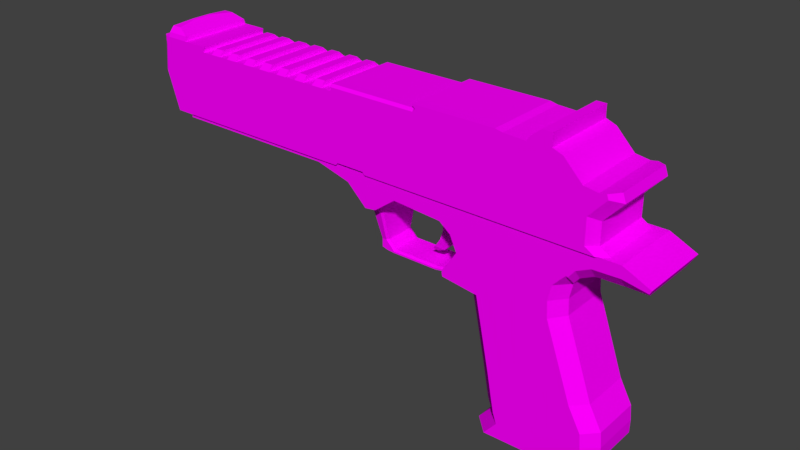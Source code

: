 # Source: DESERT_EAGLE.blend  (saved by Blender 2.79.0; exported with 4.5.12 LTS)
import bpy
from mathutils import Matrix  # noqa: F401  (used for matrix-valued properties, if any)

bpy.ops.wm.read_factory_settings(use_empty=True)
scene = bpy.context.scene
scene.name = 'Scene'

# ---- collections
col_collection_1 = bpy.data.collections.new('Collection 1'); scene.collection.children.link(col_collection_1)

# ---- images (referenced by path relative to the original .blend; pixels are not part of the script)
import os
ASSET_DIR = os.environ.get("B2B_ASSET_DIR", "")  # directory of the original .blend (textures are referenced by path, not embedded)
HERE = os.path.dirname(os.path.abspath(__file__))  # packed textures are extracted next to this script under _unpacked/

def load_image(name, relpath, width, height, colorspace="sRGB"):
    """Load a texture the original file referenced (path relative to the .blend, or extracted next to this script)."""
    p = next((c for c in (os.path.join(HERE, relpath), os.path.join(ASSET_DIR, relpath)) if relpath and os.path.exists(c)), "")
    if p:
        img = bpy.data.images.load(p, check_existing=True)
        img.name = name
    else:  # same state as the original file: an image datablock whose file is absent (Cycles renders it pink)
        img = bpy.data.images.new(name, width, height)
        img.source = "FILE"
        img.filepath = "//" + (relpath or name)
    img.colorspace_settings.name = colorspace
    return img
img_desertcolor_png = load_image('desertcolor.png', 'desertcolor.png', 1024, 1024, 'sRGB')

# ---- materials (node trees are filled in below, after node groups)
mat_material_001 = bpy.data.materials.new('Material.001')
mat_material_001.alpha_threshold = 0.0
mat_material_001.roughness = 0.5

# ---- material node trees
mat_material_001.use_nodes = True; mat_material_001.node_tree.nodes.clear()
_N = mat_material_001.node_tree.nodes; _L = mat_material_001.node_tree.links
n0 = _N.new('ShaderNodeOutputMaterial'); n0.name = 'Material Output'; n0.location = (300, 300)
n1 = _N.new('ShaderNodeBsdfDiffuse'); n1.name = 'Diffuse BSDF'; n1.location = (10, 300)
n2 = _N.new('ShaderNodeTexImage'); n2.name = 'Image Texture'; n2.location = (-180, 300)
n2.width = 140
n2.image = img_desertcolor_png
_L.new(n1.outputs[0], n0.inputs[0])
_L.new(n2.outputs[0], n1.inputs[0])
n0.is_active_output = True

# ---- world
world_world = bpy.data.worlds.new('World'); scene.world = world_world
world_world.color = (0.05088, 0.05088, 0.05088)
world_world.use_sun_shadow = False
world_world.sun_shadow_jitter_overblur = 0.0
world_world.cycles.sampling_method = 'MANUAL'

# ---- meshes
me_cube_001 = bpy.data.meshes.new('Cube.001')
me_cube_001.from_pydata([(-1.787, -1.0, 2.103), (-1.787, 1.0, 2.103), (-2.189, -1.0, 1.467), (-2.189, 1.0, 1.467), (-1.695, 1.0, 1.513), (-1.695, -1.0, 1.513), (-2.169, 1.0, 1.352), (-2.169, -1.0, 1.352), (-1.832, -1.0, 3.255), (-1.832, 1.0, 3.255), (1.054, -1.0, 3.255), (1.054, 1.0, 3.255), (1.302, -1.0, 3.255), (1.302, 1.0, 3.255), (1.681, -1.0, 3.255), (1.681, 1.0, 3.255), (2.355, -1.0, 3.255), (2.355, 1.0, 3.255), (3.06, -1.0, 2.926), (3.06, 1.0, 2.926), (1.071, -1.0, 2.844), (-1.975, -1.0, 2.509), (-1.975, 1.0, 2.509), (1.071, 1.0, 2.844), (1.302, -1.0, 2.941), (1.302, 1.0, 2.941), (1.673, -1.0, 3.005), (1.673, 1.0, 3.005), (2.355, -1.0, 3.014), (2.355, 1.0, 3.014), (3.009, -1.0, 2.831), (3.009, 1.0, 2.831), (-5.089, -1.0, 3.255), (-5.089, 1.0, 3.255), (-5.06, -1.0, 2.9), (-5.06, 1.0, 2.9), (-6.004, -1.0, 3.255), (-6.004, 1.0, 3.255), (-6.013, -1.0, 3.158), (-6.013, 1.0, 3.158), (-10.64, -1.0, 3.255), (-10.64, 1.0, 3.255), (-10.65, -1.0, 3.151), (-10.65, 1.0, 3.151), (-3.895, -1.0, 3.255), (-4.201, -1.0, 2.414), (-4.201, 1.0, 2.414), (-3.895, 1.0, 3.255), (-2.283, -1.0, 2.753), (-2.27, 1.0, 3.255), (-2.27, -1.0, 3.255), (-2.283, 1.0, 2.753), (-3.638, -1.0, 3.255), (-3.619, 1.0, 2.845), (-3.619, -1.0, 2.845), (-3.638, 1.0, 3.255), (-4.492, -1.0, 3.255), (-4.513, 1.0, 2.374), (-4.513, -1.0, 2.374), (-4.492, 1.0, 3.255), (-4.509, -0.6911, 2.194), (-4.548, -0.9452, 2.436), (-4.509, 0.6911, 2.194), (-4.548, 0.9452, 2.436), (-4.439, -0.4635, 1.374), (-4.439, 0.4635, 1.374), (-4.439, -0.4635, 1.143), (-4.439, 0.4635, 1.143), (-4.269, -0.4635, 1.096), (-4.269, 0.4635, 1.096), (-4.068, -0.4635, 1.081), (-4.068, 0.4635, 1.081), (-2.793, -0.4635, 1.081), (-2.793, 0.4635, 1.081), (-2.087, -0.4635, 1.459), (-2.087, 0.4635, 1.459), (-2.582, 0.4635, 1.114), (-2.582, -0.4635, 1.114), (-2.393, -0.4635, 1.218), (-2.393, 0.4635, 1.218), (-11.6, 0.4423, 4.653), (-11.6, 0.4338, 4.729), (-11.6, 0.4087, 4.803), (-11.6, 0.3678, 4.87), (-11.6, 0.3128, 4.93), (-11.6, 0.2457, 4.978), (-11.6, 0.1693, 5.014), (-11.6, 0.0863, 5.037), (-11.6, -2.849e-07, 5.044), (-11.6, -0.0863, 5.037), (-11.6, -0.1693, 5.014), (-11.6, -0.2457, 4.978), (-11.6, -0.3128, 4.93), (-11.6, -0.3678, 4.87), (-11.6, -0.4087, 4.803), (-11.6, -0.4338, 4.729), (-11.6, -0.4423, 4.653), (-11.6, -0.4338, 4.577), (-11.6, -0.4087, 4.503), (-11.6, -0.3678, 4.436), (-11.6, -0.3128, 4.376), (-11.6, -0.2457, 4.328), (-11.6, -0.1693, 4.292), (-11.6, -0.0863, 4.269), (-11.6, 1.088e-07, 4.262), (-11.6, 0.0863, 4.269), (-11.6, 0.1693, 4.292), (-11.6, 0.2457, 4.328), (-11.6, 0.3128, 4.376), (-11.6, 0.3678, 4.436), (-11.6, 0.4087, 4.503), (-11.6, 0.4338, 4.577), (-1.031, 0.4423, 4.653), (-1.031, 0.4338, 4.729), (-1.031, 0.4087, 4.803), (-1.031, 0.3678, 4.87), (-1.031, 0.3128, 4.93), (-1.031, 0.2457, 4.978), (-1.031, 0.1693, 5.014), (-1.031, 0.0863, 5.037), (-1.031, -2.849e-07, 5.044), (-1.031, -0.0863, 5.037), (-1.031, -0.1693, 5.014), (-1.031, -0.2457, 4.978), (-1.031, -0.3128, 4.93), (-1.031, -0.3678, 4.87), (-1.031, -0.4087, 4.803), (-1.031, -0.4338, 4.729), (-1.031, -0.4423, 4.653), (-1.031, -0.4338, 4.577), (-1.031, -0.4087, 4.503), (-1.031, -0.3678, 4.436), (-1.031, -0.3128, 4.376), (-1.031, -0.2457, 4.328), (-1.031, -0.1693, 4.292), (-1.031, -0.0863, 4.269), (-1.031, 1.088e-07, 4.262), (-1.031, 0.0863, 4.269), (-1.031, 0.1693, 4.292), (-1.031, 0.2457, 4.328), (-1.031, 0.3128, 4.376), (-1.031, 0.3678, 4.436), (-1.031, 0.4087, 4.503), (-1.031, 0.4338, 4.577), (-11.6, 0.3385, 4.653), (-11.6, 0.332, 4.711), (-11.6, 0.3127, 4.767), (-11.6, 0.2814, 4.819), (-11.6, 0.2393, 4.865), (-11.6, 0.1881, 4.902), (-11.6, 0.1295, 4.929), (-11.6, 0.06603, 4.946), (-11.6, -2.713e-07, 4.952), (-11.6, -0.06604, 4.946), (-11.6, -0.1295, 4.929), (-11.6, -0.1881, 4.902), (-11.6, -0.2393, 4.865), (-11.6, -0.2814, 4.819), (-11.6, -0.3127, 4.767), (-11.6, -0.332, 4.711), (-11.6, -0.3385, 4.653), (-11.6, -0.332, 4.595), (-11.6, -0.3127, 4.538), (-11.6, -0.2814, 4.487), (-11.6, -0.2393, 4.441), (-11.6, -0.1881, 4.404), (-11.6, -0.1295, 4.376), (-11.6, -0.06604, 4.359), (-11.6, 3e-08, 4.354), (-11.6, 0.06604, 4.359), (-11.6, 0.1295, 4.376), (-11.6, 0.1881, 4.404), (-11.6, 0.2393, 4.441), (-11.6, 0.2814, 4.487), (-11.6, 0.3127, 4.538), (-11.6, 0.332, 4.595), (-1.475, 0.3385, 4.653), (-1.475, 0.332, 4.711), (-1.475, 0.3127, 4.767), (-1.475, 0.2814, 4.819), (-1.475, 0.2393, 4.865), (-1.475, 0.1881, 4.902), (-1.475, 0.1295, 4.929), (-1.475, 0.06603, 4.946), (-1.475, -2.713e-07, 4.952), (-1.475, -0.06604, 4.946), (-1.475, -0.1295, 4.929), (-1.475, -0.1881, 4.902), (-1.475, -0.2393, 4.865), (-1.475, -0.2814, 4.819), (-1.475, -0.3127, 4.767), (-1.475, -0.332, 4.711), (-1.475, -0.3385, 4.653), (-1.475, -0.332, 4.595), (-1.475, -0.3127, 4.538), (-1.475, -0.2814, 4.487), (-1.475, -0.2393, 4.441), (-1.475, -0.1881, 4.404), (-1.475, -0.1295, 4.376), (-1.475, -0.06604, 4.359), (-1.475, 3e-08, 4.354), (-1.475, 0.06604, 4.359), (-1.475, 0.1295, 4.376), (-1.475, 0.1881, 4.404), (-1.475, 0.2393, 4.441), (-1.475, 0.2814, 4.487), (-1.475, 0.3127, 4.538), (-1.475, 0.332, 4.595), (1.407, -1.0, -0.629), (1.759, -0.6715, -0.6108), (1.039, -0.6715, 1.409), (0.7021, -1.0, 1.347), (1.759, 0.6715, -0.6108), (1.407, 1.0, -0.629), (0.7021, 1.0, 1.347), (1.039, 0.6715, 1.409), (1.771, -1.0, -2.0), (2.119, -0.6715, -1.992), (1.771, 1.0, -2.0), (2.119, 0.6715, -1.992), (1.744, -1.0, -1.25), (2.092, -0.6715, -1.224), (2.092, 0.6715, -1.224), (1.744, 1.0, -1.25), (1.746, -0.6715, -2.411), (1.399, -1.0, -2.418), (1.399, 1.0, -2.418), (1.746, 0.6715, -2.411), (2.127, -0.6715, -1.633), (1.778, -1.0, -1.65), (2.127, 0.6715, -1.633), (1.778, 1.0, -1.65), (0.7662, -1.0, 2.21), (1.099, -0.6715, 2.224), (1.084, -1.0, 2.552), (1.099, 0.6715, 2.224), (0.7662, 1.0, 2.21), (1.084, 1.0, 2.552), (0.6754, 1.0, 1.788), (1.014, 0.6715, 1.828), (1.014, -0.6715, 1.828), (0.6754, -1.0, 1.788), (1.302, -1.0, 2.749), (1.302, -0.7897, 2.482), (1.302, 0.7897, 2.482), (1.302, 1.0, 2.749), (1.66, -0.7897, 2.653), (1.67, -1.0, 2.925), (1.67, 1.0, 2.925), (1.66, 0.7897, 2.653), (2.355, -0.7897, 2.676), (2.355, -1.0, 2.947), (2.355, 1.0, 2.947), (2.355, 0.7897, 2.676), (3.009, -1.0, 2.831), (2.926, -0.7897, 2.676), (2.926, 0.7897, 2.676), (3.009, 1.0, 2.831), (1.172, -0.7897, 2.317), (1.134, -1.0, 2.536), (1.134, 1.0, 2.536), (1.172, 0.7897, 2.317), (-1.253, -0.5335, -0.7665), (-0.7823, -1.0, -0.7421), (-1.19, -1.0, 1.223), (-1.603, -0.5335, 0.9222), (-0.7823, 1.0, -0.7421), (-1.253, 0.5335, -0.7665), (-1.603, 0.5335, 0.9222), (-1.19, 1.0, 1.223), (-0.9647, -0.5335, -2.062), (-0.4892, -1.0, -2.051), (-0.9647, 0.5335, -2.062), (-0.4892, 1.0, -2.051), (-1.124, -0.5335, -1.463), (-0.6551, -1.0, -1.428), (-0.6551, 1.0, -1.428), (-1.124, 0.5335, -1.463), (-0.8306, -1.0, -2.46), (-1.305, -0.5335, -2.47), (-1.305, 0.5335, -2.47), (-0.8306, 1.0, -2.46), (-0.5872, -1.0, -1.769), (-1.058, -0.5335, -1.793), (-0.5872, 1.0, -1.769), (-1.058, 0.5335, -1.793), (-2.15, -0.5335, 1.236), (-2.169, -1.0, 1.352), (-2.169, 1.0, 1.352), (-2.15, 0.5335, 1.236), (-4.304, -0.6911, 2.194), (-4.256, -0.6351, 2.194), (-4.249, -0.9452, 2.436), (-4.201, -0.8892, 2.436), (-4.256, 0.6351, 2.194), (-4.304, 0.6911, 2.194), (-4.201, 0.8892, 2.436), (-4.249, 0.9452, 2.436), (-4.317, -0.4635, 1.374), (-4.269, -0.4076, 1.374), (-4.269, 0.4076, 1.374), (-4.317, 0.4635, 1.374), (-4.068, -0.4635, 1.119), (-4.068, -0.4076, 1.168), (-4.068, 0.4076, 1.168), (-4.068, 0.4635, 1.119), (-2.793, -0.4635, 1.119), (-2.793, -0.4076, 1.168), (-2.793, 0.4076, 1.168), (-2.793, 0.4635, 1.119), (-2.087, -0.4076, 1.546), (-2.087, -0.4635, 1.497), (-2.087, 0.4635, 1.497), (-2.087, 0.4076, 1.546), (-2.582, 0.4076, 1.201), (-2.582, 0.4635, 1.151), (-2.582, -0.4635, 1.151), (-2.582, -0.4076, 1.201), (-2.393, 0.4635, 1.255), (-2.393, 0.4076, 1.305), (-2.393, -0.4076, 1.305), (-2.393, -0.4635, 1.255), (-2.755, -0.2267, 2.484), (-3.1, -0.2267, 2.899), (-2.755, 0.2267, 2.484), (-3.1, 0.2267, 2.899), (-2.383, -0.2267, 2.478), (-2.15, -0.2267, 2.881), (-2.383, 0.2267, 2.478), (-2.15, 0.2267, 2.881), (-2.768, -0.2267, 2.026), (-2.768, 0.2267, 2.026), (-2.397, -0.2267, 2.026), (-2.397, 0.2267, 2.026), (-2.842, -0.2267, 1.779), (-2.842, 0.2267, 1.779), (-2.471, -0.2267, 1.779), (-2.471, 0.2267, 1.779), (-3.029, -0.1867, 1.514), (-3.029, 0.1867, 1.514), (-2.723, -0.1867, 1.514), (-2.723, 0.1867, 1.514), (-3.141, -0.1035, 1.388), (-3.141, 0.1035, 1.388), (-2.972, -0.1035, 1.388), (-2.972, 0.1035, 1.388), (-2.882, -0.2267, 2.689), (-2.882, 0.2267, 2.689), (-2.372, 0.2267, 2.707), (-2.372, -0.2267, 2.707), (-3.095, -0.2267, 3.138), (-3.095, 0.2267, 3.138), (-2.146, -0.2267, 3.12), (-2.146, 0.2267, 3.12), (-1.031, 0.4423, 4.653), (-1.031, 0.4338, 4.729), (-1.031, 0.4087, 4.803), (-1.031, 0.3678, 4.87), (-1.031, 0.3128, 4.93), (-1.031, 0.2457, 4.978), (-1.031, 0.1693, 5.014), (-1.031, 0.0863, 5.037), (-1.031, -2.849e-07, 5.044), (-1.031, -0.0863, 5.037), (-1.031, -0.1693, 5.014), (-1.031, -0.2457, 4.978), (-1.031, -0.3128, 4.93), (-1.031, -0.3678, 4.87), (-1.031, -0.4087, 4.803), (-1.031, -0.4338, 4.729), (-1.031, -0.4423, 4.653), (-1.031, -0.4338, 4.577), (-1.031, -0.4087, 4.503), (-1.031, -0.3678, 4.436), (-1.031, -0.3128, 4.376), (-1.031, -0.2457, 4.328), (-1.031, -0.1693, 4.292), (-1.031, -0.0863, 4.269), (-1.031, 1.088e-07, 4.262), (-1.031, 0.0863, 4.269), (-1.031, 0.1693, 4.292), (-1.031, 0.2457, 4.328), (-1.031, 0.3128, 4.376), (-1.031, 0.3678, 4.436), (-1.031, 0.4087, 4.503), (-1.031, 0.4338, 4.577), (-3.046, -1.048, 3.255), (-3.046, -1.048, 5.399), (-3.046, 1.048, 3.255), (-3.046, 1.048, 5.399), (-0.8328, -1.048, 3.255), (-0.8328, -1.048, 5.399), (-0.8328, 1.048, 3.255), (-0.8328, 1.048, 5.399), (-0.6209, -1.048, 3.255), (-0.6334, -1.048, 5.356), (-0.6209, 1.048, 3.255), (-0.6334, 1.048, 5.356), (-0.02279, -1.048, 3.255), (-0.04971, -1.048, 5.328), (-0.02279, 1.048, 3.255), (-0.04971, 1.048, 5.328), (0.6081, -1.048, 3.255), (0.5778, -1.048, 5.349), (0.6081, 1.048, 3.255), (0.5778, 1.048, 5.349), (0.02766, -1.048, 5.452), (0.02766, 1.048, 5.452), (0.571, -1.048, 5.473), (0.571, 1.048, 5.473), (0.3079, -1.048, 5.681), (0.3079, 1.048, 5.681), (0.5747, -1.048, 5.681), (0.5747, 1.048, 5.681), (0.8464, -1.048, 3.255), (0.8464, -1.048, 5.247), (0.8464, 1.048, 3.255), (0.8464, 1.048, 5.247), (1.339, -1.048, 3.255), (1.339, -1.048, 4.742), (1.339, 1.048, 3.255), (1.339, 1.048, 4.742), (1.717, -1.048, 4.685), (1.717, 1.048, 4.685), (-3.046, -1.048, 4.327), (-3.046, 1.048, 4.327), (-0.8328, 1.048, 4.327), (-0.8328, -1.048, 4.327), (-0.6272, 1.048, 4.305), (-0.6272, -1.048, 4.305), (-0.03625, 1.048, 4.291), (-0.03625, -1.048, 4.291), (0.5929, 1.048, 4.302), (0.5929, -1.048, 4.302), (0.8464, 1.048, 4.251), (0.8464, -1.048, 4.251), (1.339, 1.048, 3.999), (1.339, -1.048, 3.999), (-3.046, 1.048, 3.499), (-0.8328, 1.048, 3.499), (-0.8328, -1.048, 3.499), (-0.6224, 1.048, 3.494), (-0.6224, -1.048, 3.494), (-0.02586, 1.048, 3.491), (-0.02586, -1.048, 3.491), (0.6046, 1.048, 3.494), (0.6046, -1.048, 3.494), (0.8464, 1.048, 3.482), (0.8464, -1.048, 3.482), (1.339, 1.048, 3.424), (1.339, -1.048, 3.424), (-3.046, -1.048, 3.499), (-0.8328, 1.048, 5.286), (-0.8328, -1.048, 5.286), (-0.6328, 1.048, 5.245), (-0.6328, -1.048, 5.245), (-0.04829, 1.048, 5.218), (-0.04829, -1.048, 5.218), (0.5794, 1.048, 5.238), (0.5794, -1.048, 5.238), (0.8464, 1.048, 5.142), (0.8464, -1.048, 5.142), (1.339, 1.048, 4.664), (1.339, -1.048, 4.664), (1.72, 1.048, 4.612), (1.72, -1.048, 4.612), (-5.499, -1.048, 3.255), (-5.499, 1.048, 3.255), (-5.499, -1.048, 4.327), (-5.499, 1.048, 4.327), (-5.499, 1.048, 3.499), (-5.499, -1.048, 3.499), (-4.487, -1.048, 4.327), (-4.487, 1.048, 3.255), (-4.487, 1.048, 3.499), (-4.487, -1.048, 3.499), (-4.487, -1.048, 3.255), (-4.487, 1.048, 4.327), (-4.548, 1.048, 3.327), (-4.548, -1.048, 3.499), (-4.548, -1.048, 4.327), (-4.548, 1.048, 3.499), (-4.548, -1.048, 3.327), (-4.548, 1.048, 4.327), (-5.402, 1.048, 3.255), (-5.402, -1.048, 3.499), (-5.402, -1.048, 4.327), (-5.402, 1.048, 3.499), (-5.402, -1.048, 3.255), (-5.402, 1.048, 4.327), (-5.337, -1.048, 4.327), (-5.337, 1.048, 3.499), (-5.337, -1.048, 3.327), (-5.337, 1.048, 4.327), (-5.337, 1.048, 3.327), (-5.337, -1.048, 3.499), (-3.046, 1.048, 5.114), (-0.8328, 1.048, 5.114), (-0.8328, -1.048, 5.114), (-0.6317, 1.048, 5.076), (-0.6317, -1.048, 5.076), (-0.04613, 1.048, 5.052), (-0.04613, -1.048, 5.052), (0.5818, 1.048, 5.07), (0.5818, -1.048, 5.07), (0.8464, 1.048, 4.982), (0.8464, -1.048, 4.982), (1.339, 1.048, 4.544), (1.339, -1.048, 4.544), (1.724, 1.048, 4.502), (1.724, -1.048, 4.502), (-3.046, -1.048, 5.114), (-5.499, 1.048, 5.114), (-5.499, -1.048, 5.114), (-4.487, 1.048, 5.114), (-4.487, -1.048, 5.114), (-4.548, 1.048, 5.114), (-4.548, -1.048, 5.114), (-5.402, 1.048, 5.114), (-5.402, -1.048, 5.114), (-5.337, -1.048, 5.114), (-5.337, 1.048, 5.114), (-5.815, -1.048, 3.255), (-5.815, -1.048, 3.499), (-5.815, -1.048, 4.327), (-5.815, -1.048, 5.114), (-5.815, 1.048, 3.255), (-5.815, 1.048, 5.114), (-5.815, 1.048, 3.499), (-5.815, 1.048, 4.327), (-6.104, -1.048, 3.499), (-6.104, -1.048, 4.327), (-6.104, -1.048, 5.114), (-6.104, 1.048, 5.114), (-6.104, 1.048, 3.499), (-6.104, -1.048, 3.255), (-6.104, 1.048, 3.255), (-6.104, 1.048, 4.327), (-6.671, -1.048, 3.499), (-6.671, -1.048, 4.327), (-6.671, -1.048, 5.114), (-6.671, 1.048, 5.114), (-6.671, 1.048, 3.499), (-6.671, -1.048, 3.255), (-6.671, 1.048, 3.255), (-6.671, 1.048, 4.327), (-6.388, -1.048, 3.255), (-6.388, 1.048, 3.255), (-6.388, 1.048, 4.327), (-6.388, -1.048, 3.499), (-6.388, -1.048, 4.327), (-6.388, -1.048, 5.114), (-6.388, 1.048, 5.114), (-6.388, 1.048, 3.499), (-6.983, -1.048, 3.499), (-6.983, -1.048, 4.327), (-6.983, -1.048, 5.114), (-6.983, 1.048, 5.114), (-6.983, 1.048, 3.499), (-6.983, -1.048, 3.255), (-6.983, 1.048, 3.255), (-6.983, 1.048, 4.327), (-7.283, -1.048, 3.499), (-7.283, -1.048, 4.327), (-7.283, -1.048, 5.114), (-7.283, 1.048, 5.114), (-7.283, 1.048, 3.499), (-7.283, -1.048, 3.255), (-7.283, 1.048, 3.255), (-7.283, 1.048, 4.327), (-7.557, -1.048, 3.499), (-7.557, -1.048, 4.327), (-7.557, -1.048, 5.114), (-7.557, 1.048, 5.114), (-7.557, 1.048, 3.499), (-7.557, -1.048, 3.255), (-7.557, 1.048, 3.255), (-7.557, 1.048, 4.327), (-7.875, -1.048, 3.499), (-7.875, -1.048, 4.327), (-7.875, -1.048, 5.114), (-7.875, 1.048, 5.114), (-7.875, 1.048, 3.499), (-7.875, -1.048, 3.255), (-7.875, 1.048, 3.255), (-7.875, 1.048, 4.327), (-8.143, -1.048, 3.499), (-8.143, -1.048, 4.327), (-8.143, -1.048, 5.114), (-8.143, 1.048, 5.114), (-8.143, 1.048, 3.499), (-8.143, -1.048, 3.255), (-8.143, 1.048, 3.255), (-8.143, 1.048, 4.327), (-8.442, -1.048, 3.499), (-8.442, -1.048, 4.327), (-8.442, -1.048, 5.114), (-8.442, 1.048, 5.114), (-8.442, 1.048, 3.499), (-8.442, -1.048, 3.255), (-8.442, 1.048, 3.255), (-8.442, 1.048, 4.327), (-8.746, -1.048, 3.499), (-8.746, -1.048, 4.327), (-8.746, -1.048, 5.114), (-8.746, 1.048, 5.114), (-8.746, 1.048, 3.499), (-8.746, -1.048, 3.255), (-8.746, 1.048, 3.255), (-8.746, 1.048, 4.327), (-9.044, -1.048, 3.499), (-9.044, -1.048, 4.327), (-9.044, -1.048, 5.114), (-9.044, 1.048, 5.114), (-9.044, 1.048, 3.499), (-9.044, -1.048, 3.255), (-9.044, 1.048, 3.255), (-9.044, 1.048, 4.327), (-9.311, -1.048, 3.499), (-9.311, -1.048, 4.327), (-9.311, -1.048, 5.114), (-9.311, 1.048, 5.114), (-9.311, 1.048, 3.499), (-9.311, -1.048, 3.255), (-9.311, 1.048, 3.255), (-9.311, 1.048, 4.327), (-9.616, -1.048, 3.499), (-9.616, -1.048, 4.327), (-9.616, -1.048, 5.114), (-9.616, 1.048, 5.114), (-9.616, 1.048, 3.499), (-9.616, -1.048, 3.255), (-9.616, 1.048, 3.255), (-9.616, 1.048, 4.327), (-9.882, -1.048, 3.499), (-9.882, -1.048, 4.327), (-9.915, -1.048, 5.108), (-9.915, 1.048, 5.108), (-9.882, 1.048, 3.499), (-9.882, -1.048, 3.255), (-9.882, 1.048, 3.255), (-9.882, 1.048, 4.327), (-5.825, -0.8909, 5.252), (-5.825, 0.8889, 5.252), (-6.085, -0.8909, 5.252), (-6.085, 0.8889, 5.252), (-6.655, -0.8909, 5.258), (-6.655, 0.8909, 5.258), (-6.404, -0.8909, 5.258), (-6.404, 0.8909, 5.258), (-7.005, -0.8943, 5.254), (-7.005, 0.8943, 5.254), (-7.261, -0.8943, 5.254), (-7.261, 0.8943, 5.254), (-7.569, -0.8927, 5.258), (-7.569, 0.8905, 5.258), (-7.863, -0.8927, 5.258), (-7.863, 0.8905, 5.258), (-8.158, -0.8883, 5.244), (-8.158, 0.8904, 5.244), (-8.427, -0.8883, 5.244), (-8.427, 0.8904, 5.244), (-8.773, -0.8884, 5.247), (-8.773, 0.8884, 5.247), (-9.017, -0.8884, 5.247), (-9.017, 0.8884, 5.247), (-9.331, -0.8941, 5.244), (-9.331, 0.8941, 5.244), (-9.596, -0.8941, 5.244), (-9.596, 0.8941, 5.244), (-9.903, -1.048, 5.255), (-9.903, 1.048, 5.255), (-9.922, 1.048, 5.174), (-9.922, -1.048, 5.174), (-10.51, -1.048, 3.499), (-10.62, -1.048, 4.312), (-10.6, -1.048, 5.082), (-10.6, 1.048, 5.082), (-10.51, 1.048, 3.499), (-10.47, -1.048, 3.255), (-10.47, 1.048, 3.255), (-10.62, 1.048, 4.312), (-10.6, -1.048, 5.258), (-10.6, 1.048, 5.258), (-10.61, -1.048, 5.161), (-10.61, 1.048, 5.161), (-11.09, -1.048, 3.499), (-11.31, -1.048, 4.298), (-11.24, -1.048, 5.057), (-11.24, 1.048, 5.057), (-11.09, 1.048, 3.499), (-11.24, -1.048, 5.26), (-11.24, 1.048, 5.26), (-11.26, -1.048, 5.148), (-11.02, -1.048, 3.255), (-11.02, 1.048, 3.255), (-11.31, 1.048, 4.298), (-11.26, 1.048, 5.148), (-10.61, -1.016, 5.382), (-10.61, 1.016, 5.382), (-11.23, -1.016, 5.385), (-11.23, 1.016, 5.385), (-10.94, -0.9006, 5.537), (-10.94, 0.9006, 5.537), (-11.21, -0.9006, 5.537), (-11.21, 0.9006, 5.537), (-11.06, -0.2748, 5.598), (-11.06, 0.2748, 5.598), (-11.14, -0.2748, 5.598), (-11.14, 0.2748, 5.598), (-3.046, -0.9941, 5.286), (-3.046, -1.048, 5.211), (-2.97, -1.048, 5.286), (-3.046, -1.048, 5.362), (-3.046, 1.048, 5.211), (-3.046, 0.9941, 5.286), (-3.046, 1.048, 5.362), (-2.97, 1.048, 5.286), (-5.499, -1.048, 5.211), (-5.499, -0.9941, 5.286), (-5.499, 0.9941, 5.286), (-5.499, 1.048, 5.211), (-4.487, -0.9941, 5.286), (-4.487, -1.048, 5.211), (-4.487, 1.048, 5.211), (-4.487, 0.9941, 5.286), (-4.548, -0.9941, 5.286), (-4.548, -1.048, 5.211), (-4.548, 1.048, 5.211), (-4.548, 0.9941, 5.286), (-5.402, -1.048, 5.211), (-5.402, -0.9941, 5.286), (-5.402, 0.9941, 5.286), (-5.402, 1.048, 5.211), (-5.337, 1.048, 5.211), (-5.337, 0.9941, 5.286), (-5.337, -1.048, 5.211), (-5.337, -0.9941, 5.286), (2.006, -0.8657, 3.255), (1.75, -1.048, 3.255), (1.75, 1.048, 3.255), (2.006, 0.8657, 3.255), (1.743, 0.8657, 3.999), (1.487, 1.048, 4.097), (1.487, -1.048, 4.097), (1.743, -0.8657, 3.999), (1.892, -1.048, 4.717), (2.147, -0.8657, 4.764), (2.147, 0.8657, 4.764), (1.892, 1.048, 4.717), (1.937, 1.048, 4.593), (2.23, 0.8657, 4.536), (1.937, -1.048, 4.593), (2.23, -0.8657, 4.536), (1.487, 1.048, 3.424), (1.743, 0.8657, 3.424), (1.743, -0.8657, 3.424), (1.487, -1.048, 3.424), (2.156, 0.8657, 4.74), (1.91, 1.048, 4.668), (1.91, -1.048, 4.668), (2.156, -0.8657, 4.74), (1.936, 1.048, 4.598), (2.169, 0.8657, 4.703), (2.169, -0.8657, 4.703), (1.936, -1.048, 4.598), (-11.09, -1.048, 3.255), (-11.25, -0.9369, 3.255), (-11.25, 0.9369, 3.255), (-11.09, 1.048, 3.255), (-11.43, -1.048, 4.296), (-11.59, -0.9369, 4.292), (-11.43, 1.048, 4.296), (-11.59, 0.9369, 4.292), (-11.33, 0.9369, 3.499), (-11.17, 1.048, 3.499), (-11.33, -0.9369, 3.499), (-11.17, -1.048, 3.499), (-11.51, 0.9369, 5.047), (-11.35, 1.048, 5.053), (-11.35, -1.048, 5.053), (-11.51, -0.9369, 5.047), (-11.35, 1.048, 5.26), (-11.51, 0.9369, 5.261), (-11.51, -0.9369, 5.261), (-11.35, -1.048, 5.26), (-11.36, 1.048, 5.146), (-11.52, 0.9369, 5.143), (-11.36, -1.048, 5.146), (-11.52, -0.9369, 5.143), (-11.59, 0.0863, 4.269), (-11.51, 0.1693, 5.014), (-11.52, 0.2457, 4.978), (-11.52, -0.2457, 4.978), (-11.53, 0.3678, 4.87), (-11.55, -0.4423, 4.653), (-11.54, -0.4338, 4.729), (-11.58, 0.3678, 4.436), (-11.54, 0.4087, 4.803), (-11.59, 0.2457, 4.328), (-11.54, 0.4338, 4.729), (-11.55, 0.4423, 4.653), (-11.58, 0.3128, 4.376), (-11.51, -0.1693, 5.014), (-11.59, -0.0863, 4.269), (-11.51, -2.849e-07, 5.044), (-11.59, -0.2457, 4.328), (-11.51, -0.0863, 5.037), (-11.53, -0.3678, 4.87), (-11.59, -0.1693, 4.292), (-11.52, 0.3128, 4.93), (-11.58, -0.3678, 4.436), (-11.54, -0.4087, 4.803), (-11.57, -0.4087, 4.503), (-11.56, -0.4338, 4.577), (-11.56, 0.4338, 4.577), (-11.58, 1.088e-07, 4.262), (-11.59, 0.1693, 4.292), (-11.52, -0.3128, 4.93), (-11.57, 0.4087, 4.503), (-11.59, -0.1712, 4.292), (-11.51, 0.0863, 5.037), (-11.59, 0.1712, 4.292), (-11.58, -0.3128, 4.376)], [], [(208, 263, 275, 220), (270, 272, 280, 279), (268, 265, 286, 289), (208, 211, 264, 263), (229, 282, 271, 216), (246, 249, 253, 250), (230, 228, 217, 219), (284, 231, 218, 273), (276, 223, 231, 284), (216, 271, 278, 225), (262, 265, 268, 267), (266, 213, 223, 276), (210, 215, 239, 240), (212, 215, 210, 209), (245, 25, 27, 248), (283, 285, 272, 270), (273, 218, 226, 281), (274, 277, 285, 283), (220, 275, 282, 229), (288, 289, 286, 287, 7, 6), (222, 221, 228, 230), (280, 281, 226, 227, 224, 225, 278, 279), (21, 20, 10, 8), (258, 233, 235, 261, 244, 243), (5, 0, 2, 7), (240, 239, 235, 233), (6, 7, 2, 3), (214, 269, 4, 238), (264, 5, 7, 287), (0, 1, 3, 2), (1, 4, 6, 3), (4, 269, 288, 6), (264, 211, 241, 5), (266, 269, 214, 213), (219, 217, 224, 227), (11, 9, 8, 10), (23, 22, 9, 11), (0, 232, 234, 20, 21), (58, 56, 32, 34), (20, 234, 259, 242, 24), (11, 10, 12, 13), (5, 241, 232, 0), (23, 11, 13, 25), (27, 15, 17, 29), (24, 242, 247, 26), (25, 13, 15, 27), (13, 12, 14, 15), (252, 29, 31, 257), (15, 14, 16, 17), (248, 27, 29, 252), (26, 247, 251, 28), (30, 31, 19, 18), (28, 251, 254, 30), (29, 17, 19, 31), (17, 16, 18, 19), (254, 255, 256, 257, 31, 30), (232, 233, 258, 259, 234), (14, 26, 28, 16), (16, 28, 30, 18), (260, 237, 23, 25, 245), (250, 253, 256, 255), (12, 24, 26, 14), (1, 0, 21, 22), (10, 20, 24, 12), (238, 4, 1, 236), (237, 236, 1, 22, 23), (35, 34, 38, 39), (59, 57, 35, 33), (56, 59, 33, 32), (57, 58, 34, 35), (38, 36, 40, 42), (33, 35, 39, 37), (34, 32, 36, 38), (32, 33, 37, 36), (43, 42, 40, 41), (36, 37, 41, 40), (39, 38, 42, 43), (37, 39, 43, 41), (53, 54, 45, 46), (52, 55, 47, 44), (55, 53, 46, 47), (54, 52, 44, 45), (21, 8, 50, 48), (9, 22, 51, 49), (8, 9, 49, 50), (22, 21, 48, 51), (48, 50, 52, 54), (49, 51, 53, 55), (50, 49, 55, 52), (51, 48, 54, 53), (46, 45, 58, 57), (44, 47, 59, 56), (47, 46, 57, 59), (45, 44, 56, 58), (60, 61, 63, 62), (300, 299, 303, 304), (290, 292, 61, 60), (290, 60, 64, 298), (60, 62, 65, 64), (62, 295, 301, 65), (69, 301, 305, 71), (294, 296, 293, 291), (296, 297, 63, 61, 292, 293), (62, 63, 297, 295), (67, 69, 68, 66), (304, 303, 307, 308), (64, 65, 67, 66), (298, 68, 70, 302), (71, 305, 309, 73), (68, 69, 71, 70), (298, 64, 66, 68), (65, 301, 69, 67), (314, 317, 320, 319), (70, 71, 73, 72), (308, 307, 317, 314), (302, 70, 72, 306), (321, 78, 74, 311), (312, 313, 310, 311, 74, 75), (79, 318, 312, 75), (78, 79, 75, 74), (72, 73, 76, 77), (73, 309, 315, 76), (306, 72, 77, 316), (319, 320, 310, 313), (77, 76, 79, 78), (76, 315, 318, 79), (316, 77, 78, 321), (96, 95, 127, 128), (83, 82, 114, 115), (110, 109, 141, 142), (97, 96, 128, 129), (84, 83, 115, 116), (111, 110, 142, 143), (98, 97, 129, 130), (85, 84, 116, 117), (80, 111, 143, 112), (99, 98, 130, 131), (86, 85, 117, 118), (100, 99, 131, 132), (87, 86, 118, 119), (101, 100, 132, 133), (88, 87, 119, 120), (102, 101, 133, 134), (89, 88, 120, 121), (103, 102, 134, 135), (90, 89, 121, 122), (104, 103, 135, 136), (91, 90, 122, 123), (105, 104, 136, 137), (92, 91, 123, 124), (106, 105, 137, 138), (93, 92, 124, 125), (107, 106, 138, 139), (94, 93, 125, 126), (81, 80, 112, 113), (108, 107, 139, 140), (95, 94, 126, 127), (82, 81, 113, 114), (109, 108, 140, 141), (95, 96, 160, 159), (82, 83, 147, 146), (109, 110, 174, 173), (96, 97, 161, 160), (83, 84, 148, 147), (110, 111, 175, 174), (97, 98, 162, 161), (84, 85, 149, 148), (111, 80, 144, 175), (98, 99, 163, 162), (85, 86, 150, 149), (99, 100, 164, 163), (86, 87, 151, 150), (100, 101, 165, 164), (87, 88, 152, 151), (101, 102, 166, 165), (88, 89, 153, 152), (102, 103, 167, 166), (89, 90, 154, 153), (103, 104, 168, 167), (90, 91, 155, 154), (104, 105, 169, 168), (91, 92, 156, 155), (105, 106, 170, 169), (92, 93, 157, 156), (106, 107, 171, 170), (93, 94, 158, 157), (80, 81, 145, 144), (107, 108, 172, 171), (94, 95, 159, 158), (81, 82, 146, 145), (108, 109, 173, 172), (170, 171, 203, 202), (157, 158, 190, 189), (144, 145, 177, 176), (171, 172, 204, 203), (158, 159, 191, 190), (145, 146, 178, 177), (172, 173, 205, 204), (159, 160, 192, 191), (146, 147, 179, 178), (173, 174, 206, 205), (160, 161, 193, 192), (147, 148, 180, 179), (174, 175, 207, 206), (161, 162, 194, 193), (148, 149, 181, 180), (175, 144, 176, 207), (162, 163, 195, 194), (149, 150, 182, 181), (163, 164, 196, 195), (150, 151, 183, 182), (164, 165, 197, 196), (151, 152, 184, 183), (165, 166, 198, 197), (152, 153, 185, 184), (166, 167, 199, 198), (153, 154, 186, 185), (167, 168, 200, 199), (154, 155, 187, 186), (168, 169, 201, 200), (155, 156, 188, 187), (169, 170, 202, 201), (156, 157, 189, 188), (235, 236, 237, 260, 261), (215, 212, 213, 214), (211, 208, 209, 210), (229, 216, 217, 228), (223, 213, 212, 222), (208, 220, 221, 209), (231, 223, 222, 230), (216, 225, 224, 217), (226, 218, 219, 227), (220, 229, 228, 221), (218, 231, 230, 219), (239, 215, 214, 238), (241, 211, 210, 240), (235, 239, 238, 236), (232, 241, 240, 233), (212, 209, 221, 222), (243, 246, 247, 242), (245, 248, 249, 244), (253, 249, 248, 252), (246, 250, 251, 247), (250, 255, 254, 251), (252, 257, 256, 253), (242, 259, 258, 243), (260, 245, 244, 261), (243, 244, 249, 246), (263, 264, 265, 262), (269, 266, 267, 268), (283, 270, 271, 282), (277, 267, 266, 276), (262, 274, 275, 263), (285, 277, 276, 284), (273, 281, 280, 272), (278, 271, 270, 279), (274, 283, 282, 275), (272, 285, 284, 273), (286, 265, 264, 287), (268, 289, 288, 269), (262, 267, 277, 274), (296, 294, 295, 297), (292, 290, 291, 293), (290, 298, 299, 291), (301, 295, 294, 300), (300, 304, 305, 301), (298, 302, 303, 299), (307, 303, 302, 306), (304, 308, 309, 305), (319, 313, 312, 318), (321, 311, 310, 320), (308, 314, 315, 309), (306, 316, 317, 307), (314, 319, 318, 315), (316, 321, 320, 317), (294, 291, 299, 300), (346, 323, 325, 347), (347, 325, 329, 348), (348, 329, 327, 349), (349, 327, 323, 346), (322, 324, 331, 330), (325, 323, 350, 351), (331, 333, 337, 335), (328, 326, 332, 333), (326, 322, 330, 332), (324, 328, 333, 331), (337, 336, 340, 341), (333, 332, 336, 337), (330, 331, 335, 334), (332, 330, 334, 336), (340, 338, 342, 344), (334, 335, 339, 338), (336, 334, 338, 340), (335, 337, 341, 339), (343, 345, 344, 342), (339, 341, 345, 343), (341, 340, 344, 345), (338, 339, 343, 342), (326, 349, 346, 322), (328, 348, 349, 326), (324, 347, 348, 328), (322, 346, 347, 324), (353, 351, 350, 352), (323, 327, 352, 350), (329, 325, 351, 353), (327, 329, 353, 352), (355, 354, 385, 384, 383, 382, 381, 380, 379, 378, 377, 376, 375, 374, 373, 372, 371, 370, 369, 368, 367, 366, 365, 364, 363, 362, 361, 360, 359, 358, 357, 356), (498, 453, 712, 711, 511), (496, 714, 717, 452, 497), (393, 391, 395, 397), (710, 715, 725, 722), (388, 392, 390, 386), (393, 389, 387, 391), (397, 395, 399, 401), (452, 393, 397, 454), (440, 390, 394, 442), (390, 392, 396, 394), (444, 398, 402, 446), (454, 397, 401, 456), (442, 394, 398, 444), (394, 396, 400, 398), (405, 403, 415, 417), (398, 400, 404, 402), (403, 405, 409, 408), (456, 401, 405, 458), (406, 408, 412, 410), (405, 401, 407, 409), (401, 399, 406, 407), (399, 403, 408, 406), (411, 410, 412, 413), (407, 406, 410, 411), (409, 407, 411, 413), (408, 409, 413, 412), (417, 415, 419, 421), (458, 405, 417, 460), (446, 402, 414, 448), (402, 404, 416, 414), (462, 421, 423, 464), (460, 417, 421, 462), (448, 414, 418, 450), (414, 416, 420, 418), (449, 436, 743, 754), (418, 420, 740, 741, 738, 739), (420, 449, 754, 740), (421, 419, 422, 423), (437, 450, 757, 744), (436, 507, 509, 743), (506, 435, 437, 508), (447, 434, 436, 449), (510, 744, 752, 765), (504, 433, 435, 506), (445, 432, 434, 447), (443, 430, 432, 445), (500, 429, 431, 502), (441, 428, 430, 443), (502, 431, 433, 504), (498, 427, 429, 500), (439, 426, 428, 441), (440, 427, 424, 451), (438, 425, 426, 439), (488, 485, 471, 466), (464, 423, 749, 759), (508, 437, 744, 510), (422, 465, 760, 746), (751, 763, 764, 753), (487, 484, 467, 470), (388, 438, 439, 392), (390, 440, 451, 386), (392, 439, 441, 396), (396, 441, 443, 400), (400, 443, 445, 404), (404, 445, 447, 416), (743, 509, 762, 750), (416, 447, 449, 420), (450, 418, 739, 757), (423, 422, 746, 747, 748, 749), (435, 448, 450, 437), (433, 446, 448, 435), (429, 442, 444, 431), (431, 444, 446, 433), (427, 440, 442, 429), (763, 758, 761, 764), (758, 748, 747, 761), (465, 510, 765, 760), (391, 453, 455, 395), (399, 457, 459, 403), (395, 455, 457, 399), (403, 459, 461, 415), (415, 461, 463, 419), (419, 463, 465, 422), (505, 460, 462, 507), (507, 462, 464, 509), (503, 458, 460, 505), (501, 456, 458, 503), (499, 454, 456, 501), (497, 452, 454, 499), (717, 716, 389, 393, 452), (714, 496, 514, 724), (513, 718, 719, 720, 721, 512), (686, 687, 770, 777), (689, 696, 772, 779), (733, 518, 512, 721), (485, 486, 468, 471), (489, 487, 470, 469), (484, 488, 466, 467), (518, 489, 469, 512), (519, 730, 718, 513), (511, 711, 723, 515), (496, 425, 477, 514), (388, 386, 476, 473), (425, 438, 474, 477), (451, 424, 472, 475), (710, 713, 387, 389, 716, 715), (438, 388, 473, 474), (386, 451, 475, 476), (515, 723, 727, 517), (514, 477, 483, 516), (473, 476, 482, 478), (477, 474, 481, 483), (475, 472, 480, 479), (724, 514, 516, 728), (474, 473, 478, 481), (476, 475, 479, 482), (734, 521, 518, 733), (521, 493, 489, 518), (494, 492, 488, 484), (493, 491, 487, 489), (495, 490, 486, 485), (737, 735, 732, 731), (491, 494, 484, 487), (492, 495, 485, 488), (482, 479, 495, 492), (481, 478, 494, 491), (728, 516, 521, 734), (479, 480, 490, 495), (483, 481, 491, 493), (478, 482, 492, 494), (516, 483, 493, 521), (517, 727, 736, 520), (520, 736, 730, 519), (480, 517, 520, 490), (490, 520, 519, 486), (472, 515, 517, 480), (726, 729, 735, 737), (424, 511, 515, 472), (731, 732, 720, 719), (722, 725, 729, 726), (690, 695, 769, 775), (486, 519, 513, 468), (425, 496, 497, 426), (427, 498, 511, 424), (426, 497, 499, 428), (428, 499, 501, 430), (430, 501, 503, 432), (432, 503, 505, 434), (745, 742, 751, 753), (434, 505, 507, 436), (509, 464, 759, 762), (755, 742, 745, 756), (453, 498, 500, 455), (457, 502, 504, 459), (455, 500, 502, 457), (459, 504, 506, 461), (461, 506, 508, 463), (463, 508, 510, 465), (771, 781, 778, 773, 822, 799, 802, 797, 819, 815, 801, 800, 798, 794, 810, 792, 791, 821, 805, 807, 803, 793, 818, 808, 812, 796, 795, 814, 813, 811, 823, 806, 820), (694, 686, 777, 766), (687, 688, 780, 770), (767, 776, 774, 768), (788, 693, 691, 785), (778, 781, 789, 787), (696, 690, 775, 772), (776, 771, 820, 809, 804, 816, 790, 817, 822, 773, 774), (470, 467, 526, 528), (512, 469, 529, 527), (469, 470, 528, 529), (513, 512, 527, 525), (467, 466, 522, 526), (466, 471, 523, 522), (471, 468, 524, 523), (468, 513, 525, 524), (528, 526, 536, 534), (527, 529, 537, 533), (529, 528, 534, 537), (527, 533, 645, 643), (526, 522, 535, 536), (522, 523, 530, 535), (523, 524, 531, 530), (524, 525, 532, 531), (553, 547, 544, 542), (552, 548, 545, 541), (548, 553, 542, 545), (541, 540, 646, 647), (547, 546, 543, 544), (546, 549, 538, 543), (549, 550, 539, 538), (550, 551, 540, 539), (531, 532, 551, 550), (530, 531, 550, 549), (535, 530, 549, 546), (536, 535, 546, 547), (532, 533, 552, 551), (537, 534, 553, 548), (533, 537, 548, 552), (534, 536, 547, 553), (542, 544, 560, 558), (541, 545, 561, 557), (545, 542, 558, 561), (540, 541, 557, 556), (544, 543, 559, 560), (543, 538, 554, 559), (538, 539, 555, 554), (539, 540, 556, 555), (558, 560, 568, 566), (557, 561, 569, 565), (561, 558, 566, 569), (557, 565, 653, 651), (560, 559, 567, 568), (559, 554, 562, 567), (554, 555, 563, 562), (555, 556, 564, 563), (566, 568, 576, 574), (565, 569, 577, 573), (569, 566, 574, 577), (564, 565, 573, 572), (568, 567, 575, 576), (567, 562, 570, 575), (562, 563, 571, 570), (563, 564, 572, 571), (574, 576, 584, 582), (573, 577, 585, 581), (577, 574, 582, 585), (572, 573, 655, 654), (576, 575, 583, 584), (575, 570, 578, 583), (570, 571, 579, 578), (571, 572, 580, 579), (582, 584, 592, 590), (581, 585, 593, 589), (585, 582, 590, 593), (580, 581, 589, 588), (584, 583, 591, 592), (583, 578, 586, 591), (578, 579, 587, 586), (579, 580, 588, 587), (590, 592, 600, 598), (589, 593, 601, 597), (593, 590, 598, 601), (589, 597, 661, 659), (592, 591, 599, 600), (591, 586, 594, 599), (586, 587, 595, 594), (587, 588, 596, 595), (598, 600, 608, 606), (597, 601, 609, 605), (601, 598, 606, 609), (596, 597, 605, 604), (600, 599, 607, 608), (599, 594, 602, 607), (594, 595, 603, 602), (595, 596, 604, 603), (606, 608, 616, 614), (605, 609, 617, 613), (609, 606, 614, 617), (604, 605, 663, 662), (608, 607, 615, 616), (607, 602, 610, 615), (602, 603, 611, 610), (603, 604, 612, 611), (614, 616, 624, 622), (613, 617, 625, 621), (617, 614, 622, 625), (612, 613, 621, 620), (616, 615, 623, 624), (615, 610, 618, 623), (610, 611, 619, 618), (611, 612, 620, 619), (622, 624, 632, 630), (621, 625, 633, 629), (625, 622, 630, 633), (629, 628, 668, 669), (624, 623, 631, 632), (623, 618, 626, 631), (618, 619, 627, 626), (619, 620, 628, 627), (630, 632, 640, 638), (629, 633, 641, 637), (633, 630, 638, 641), (628, 629, 637, 636), (632, 631, 639, 640), (631, 626, 634, 639), (626, 627, 635, 634), (627, 628, 636, 635), (642, 643, 645, 644), (525, 527, 643, 642), (532, 525, 642, 644), (533, 532, 644, 645), (648, 649, 647, 646), (552, 541, 647, 649), (551, 552, 649, 648), (540, 551, 648, 646), (650, 651, 653, 652), (556, 557, 651, 650), (564, 556, 650, 652), (565, 564, 652, 653), (654, 655, 657, 656), (580, 572, 654, 656), (581, 580, 656, 657), (573, 581, 657, 655), (658, 659, 661, 660), (588, 589, 659, 658), (596, 588, 658, 660), (597, 596, 660, 661), (662, 663, 665, 664), (612, 604, 662, 664), (613, 612, 664, 665), (605, 613, 665, 663), (666, 667, 669, 668), (621, 629, 669, 667), (620, 621, 667, 666), (628, 620, 666, 668), (697, 786, 782, 692), (684, 673, 670, 682), (691, 692, 782, 783, 784, 785), (673, 672, 671, 670), (636, 637, 672, 673), (689, 779, 786, 697), (676, 636, 673, 684), (780, 688, 693, 788), (637, 677, 685, 672), (688, 676, 684, 693), (693, 684, 682, 691), (670, 671, 683, 682), (638, 640, 680, 678), (637, 641, 681, 677), (641, 638, 678, 681), (672, 685, 683, 671), (640, 639, 679, 680), (639, 634, 674, 679), (634, 635, 675, 674), (635, 636, 676, 675), (787, 789, 784, 783), (677, 689, 697, 685), (692, 691, 700, 701), (678, 680, 695, 690), (677, 681, 696, 689), (681, 678, 690, 696), (685, 697, 692, 683), (680, 679, 694, 695), (679, 674, 686, 694), (674, 675, 687, 686), (675, 676, 688, 687), (699, 701, 705, 703), (682, 683, 699, 698), (691, 682, 698, 700), (683, 692, 701, 699), (705, 704, 708, 709), (698, 699, 703, 702), (701, 700, 704, 705), (700, 698, 702, 704), (706, 707, 709, 708), (704, 702, 706, 708), (703, 705, 709, 707), (702, 703, 707, 706), (710, 711, 712, 713), (714, 715, 716, 717), (731, 719, 718, 730), (725, 715, 714, 724), (710, 722, 723, 711), (729, 725, 724, 728), (722, 726, 727, 723), (735, 729, 728, 734), (737, 731, 730, 736), (720, 732, 733, 721), (732, 735, 734, 733), (726, 737, 736, 727), (453, 391, 387, 713, 712), (755, 741, 740, 754), (757, 739, 738, 756), (763, 751, 750, 762), (765, 752, 753, 764), (743, 750, 751, 742), (752, 744, 745, 753), (742, 755, 754, 743), (744, 757, 756, 745), (748, 758, 759, 749), (746, 760, 761, 747), (758, 763, 762, 759), (760, 765, 764, 761), (741, 755, 756, 738), (775, 769, 768, 774), (777, 770, 771, 776), (779, 772, 773, 778), (772, 775, 774, 773), (766, 777, 776, 767), (770, 780, 781, 771), (787, 783, 782, 786), (789, 781, 780, 788), (778, 787, 786, 779), (784, 789, 788, 785), (695, 694, 766, 767, 768, 769), (804, 377, 378, 816), (793, 365, 366, 818), (816, 378, 379, 790), (795, 370, 371, 814), (809, 376, 377, 804), (807, 363, 364, 803), (806, 375, 376, 809, 820), (801, 354, 355, 800), (819, 384, 385, 815), (808, 367, 368, 812), (792, 359, 360, 791), (821, 361, 362, 805), (812, 368, 369, 796), (823, 374, 375, 806), (790, 379, 380, 817), (810, 358, 359, 792), (794, 357, 358, 810), (813, 372, 373, 811), (818, 366, 367, 808), (800, 355, 356, 798), (796, 369, 370, 795), (811, 373, 374, 823), (805, 362, 363, 807), (797, 383, 384, 819), (803, 364, 365, 793), (799, 381, 382, 802), (815, 385, 354, 801), (791, 360, 361, 821), (817, 380, 381, 799, 822), (798, 356, 357, 794), (814, 371, 372, 813), (802, 382, 383, 797)])
_uv = me_cube_001.uv_layers.new(name='UVMap')
_uv.uv.foreach_set('vector', [0.2097, 0.1738, 0.2084, 0.1999, 0.2008, 0.1984, 0.2028, 0.1698, 0.234, 0.3531, 0.2458, 0.3531, 0.2458, 0.358, 0.234, 0.358, 0.2064, 0.3594, 0.2064, 0.3721, 0.2003, 0.3721, 0.2003, 0.3594, 0.2097, 0.1738, 0.2316, 0.1822, 0.2302, 0.2047, 0.2084, 0.1999, 0.1984, 0.1693, 0.1971, 0.1975, 0.1939, 0.1964, 0.1945, 0.1694, 0.2703, 0.3579, 0.2527, 0.3579, 0.2527, 0.3496, 0.2703, 0.3496, 0.1653, 0.3267, 0.1504, 0.3267, 0.1504, 0.3224, 0.1653, 0.3224, 0.1336, 0.274, 0.1349, 0.3022, 0.131, 0.3021, 0.1305, 0.2752, 0.1374, 0.2732, 0.1394, 0.3018, 0.1349, 0.3022, 0.1336, 0.274, 0.1945, 0.1694, 0.1939, 0.1964, 0.1894, 0.2004, 0.1899, 0.1739, 0.234, 0.3377, 0.234, 0.3175, 0.2458, 0.3175, 0.2458, 0.3377, 0.145, 0.2717, 0.1462, 0.2978, 0.1394, 0.3018, 0.1374, 0.2732, 0.1504, 0.3632, 0.1653, 0.3632, 0.1653, 0.3682, 0.1504, 0.3682, 0.1653, 0.3389, 0.1653, 0.3632, 0.1504, 0.3632, 0.1504, 0.3389, 0.1837, 0.2965, 0.1858, 0.2965, 0.1865, 0.301, 0.1856, 0.3009, 0.234, 0.3499, 0.2458, 0.3499, 0.2458, 0.3531, 0.234, 0.3531, 0.1305, 0.2752, 0.131, 0.3021, 0.1264, 0.2977, 0.1259, 0.2711, 0.234, 0.346, 0.2458, 0.346, 0.2458, 0.3499, 0.234, 0.3499, 0.2028, 0.1698, 0.2008, 0.1984, 0.1971, 0.1975, 0.1984, 0.1693, 0.2248, 0.3467, 0.2261, 0.3523, 0.2261, 0.365, 0.2248, 0.3706, 0.2248, 0.3706, 0.2248, 0.3467, 0.1653, 0.3316, 0.1504, 0.3316, 0.1504, 0.3267, 0.1653, 0.3267, 0.2068, 0.3175, 0.212, 0.3231, 0.212, 0.3497, 0.2083, 0.3539, 0.1934, 0.3539, 0.1898, 0.3497, 0.1898, 0.3231, 0.195, 0.3175, 0.2445, 0.2141, 0.2482, 0.1778, 0.2527, 0.178, 0.2527, 0.2124, 0.1491, 0.374, 0.1504, 0.3729, 0.1653, 0.3729, 0.1666, 0.374, 0.1666, 0.3759, 0.1491, 0.3759, 0.2334, 0.2108, 0.24, 0.2118, 0.2329, 0.2166, 0.2317, 0.2164, 0.1504, 0.3682, 0.1653, 0.3682, 0.1653, 0.3729, 0.1504, 0.3729, 0.2248, 0.3467, 0.2248, 0.3706, 0.2235, 0.3706, 0.2235, 0.3467, 0.1681, 0.2894, 0.1668, 0.2668, 0.17, 0.2608, 0.173, 0.2891, 0.2302, 0.2047, 0.2334, 0.2108, 0.2317, 0.2164, 0.2317, 0.2164, 0.2165, 0.3706, 0.2165, 0.3467, 0.2235, 0.3467, 0.2235, 0.3706, 0.1765, 0.2597, 0.17, 0.2608, 0.1682, 0.2551, 0.1695, 0.2549, 0.17, 0.2608, 0.1668, 0.2668, 0.1682, 0.2551, 0.1682, 0.2551, 0.2302, 0.2047, 0.2316, 0.1822, 0.2365, 0.1825, 0.2334, 0.2108, 0.145, 0.2717, 0.1668, 0.2668, 0.1681, 0.2894, 0.1462, 0.2978, 0.1653, 0.3224, 0.1504, 0.3224, 0.1504, 0.3175, 0.1653, 0.3175, 0.3065, 0.2934, 0.3065, 0.259, 0.3287, 0.259, 0.3287, 0.2934, 0.1847, 0.2938, 0.181, 0.2575, 0.1893, 0.2592, 0.1893, 0.2936, 0.24, 0.2118, 0.2412, 0.1814, 0.245, 0.1776, 0.2482, 0.1778, 0.2445, 0.2141, 0.243, 0.2443, 0.2527, 0.2441, 0.2527, 0.2512, 0.2488, 0.2509, 0.2482, 0.1778, 0.245, 0.1776, 0.2448, 0.177, 0.2471, 0.175, 0.2493, 0.175, 0.3065, 0.2934, 0.3287, 0.2934, 0.3287, 0.2964, 0.3065, 0.2964, 0.2334, 0.2108, 0.2365, 0.1825, 0.2412, 0.1814, 0.24, 0.2118, 0.1847, 0.2938, 0.1893, 0.2936, 0.1893, 0.2965, 0.1858, 0.2965, 0.1865, 0.301, 0.1893, 0.301, 0.1893, 0.3091, 0.1866, 0.3091, 0.2493, 0.175, 0.2471, 0.175, 0.2491, 0.1706, 0.25, 0.1706, 0.1858, 0.2965, 0.1893, 0.2965, 0.1893, 0.301, 0.1865, 0.301, 0.3065, 0.2964, 0.3287, 0.2964, 0.3287, 0.3009, 0.3065, 0.3009, 0.1859, 0.3091, 0.1866, 0.3091, 0.1846, 0.3169, 0.1846, 0.3169, 0.3065, 0.3009, 0.3287, 0.3009, 0.3287, 0.3089, 0.3065, 0.3089, 0.1856, 0.3009, 0.1865, 0.301, 0.1866, 0.3091, 0.1859, 0.3091, 0.25, 0.1706, 0.2491, 0.1706, 0.2493, 0.1625, 0.2501, 0.1625, 0.2109, 0.4015, 0.2109, 0.3777, 0.2119, 0.3777, 0.2119, 0.4015, 0.2501, 0.1625, 0.2493, 0.1625, 0.2481, 0.1547, 0.2481, 0.1547, 0.1866, 0.3091, 0.1893, 0.3091, 0.1856, 0.3175, 0.1846, 0.3169, 0.3065, 0.3089, 0.3287, 0.3089, 0.3287, 0.3174, 0.3065, 0.3174, 0.2109, 0.4015, 0.2092, 0.399, 0.2092, 0.3802, 0.2109, 0.3777, 0.2109, 0.3777, 0.2109, 0.4015, 0.2412, 0.1814, 0.2413, 0.1774, 0.2424, 0.1766, 0.2448, 0.177, 0.245, 0.1776, 0.2527, 0.1705, 0.25, 0.1706, 0.2501, 0.1625, 0.2527, 0.1625, 0.2527, 0.1625, 0.2501, 0.1625, 0.2481, 0.1547, 0.2491, 0.1541, 0.1813, 0.2945, 0.1815, 0.2939, 0.1847, 0.2938, 0.1858, 0.2965, 0.1837, 0.2965, 0.2703, 0.3496, 0.2527, 0.3496, 0.2527, 0.3428, 0.2703, 0.3428, 0.2527, 0.175, 0.2493, 0.175, 0.25, 0.1706, 0.2527, 0.1705, 0.2165, 0.3467, 0.2165, 0.3706, 0.212, 0.3706, 0.212, 0.3467, 0.2527, 0.178, 0.2482, 0.1778, 0.2493, 0.175, 0.2527, 0.175, 0.173, 0.2891, 0.17, 0.2608, 0.1765, 0.2597, 0.1777, 0.2901, 0.1815, 0.2939, 0.1777, 0.2901, 0.1765, 0.2597, 0.181, 0.2575, 0.1847, 0.2938, 0.3509, 0.2207, 0.3287, 0.2207, 0.3287, 0.2093, 0.3509, 0.2093, 0.1893, 0.2274, 0.1795, 0.2272, 0.1854, 0.2207, 0.1893, 0.2203, 0.3287, 0.2273, 0.3065, 0.2273, 0.3065, 0.2202, 0.3287, 0.2202, 0.3509, 0.2272, 0.3287, 0.2272, 0.3287, 0.2207, 0.3509, 0.2207, 0.2517, 0.2622, 0.2527, 0.2621, 0.2527, 0.3174, 0.2516, 0.3175, 0.1893, 0.2203, 0.1854, 0.2207, 0.1882, 0.2093, 0.1893, 0.2094, 0.2488, 0.2509, 0.2527, 0.2512, 0.2527, 0.2621, 0.2517, 0.2622, 0.3287, 0.2202, 0.3065, 0.2202, 0.3065, 0.2093, 0.3287, 0.2093, 0.3287, 0.3063, 0.3287, 0.2824, 0.3299, 0.2824, 0.3299, 0.3063, 0.3287, 0.2093, 0.3065, 0.2093, 0.3065, 0.1541, 0.3287, 0.1541, 0.3509, 0.2093, 0.3287, 0.2093, 0.3287, 0.1541, 0.3509, 0.1541, 0.1893, 0.2094, 0.1882, 0.2093, 0.1881, 0.1541, 0.1893, 0.1542, 0.3509, 0.2378, 0.3287, 0.2378, 0.3287, 0.2309, 0.3509, 0.2309, 0.3287, 0.2375, 0.3065, 0.2375, 0.3065, 0.2344, 0.3287, 0.2344, 0.1893, 0.2376, 0.1848, 0.2378, 0.18, 0.2309, 0.1893, 0.2346, 0.2482, 0.2337, 0.2527, 0.2339, 0.2527, 0.237, 0.2434, 0.2406, 0.2445, 0.2141, 0.2527, 0.2124, 0.2527, 0.2176, 0.2472, 0.2178, 0.1893, 0.2592, 0.181, 0.2575, 0.1837, 0.2538, 0.1893, 0.2539, 0.3287, 0.259, 0.3065, 0.259, 0.3065, 0.2538, 0.3287, 0.2538, 0.3509, 0.2574, 0.3287, 0.2574, 0.3287, 0.2538, 0.3509, 0.2538, 0.2472, 0.2178, 0.2527, 0.2176, 0.2527, 0.2339, 0.2482, 0.2337, 0.1893, 0.2539, 0.1837, 0.2538, 0.1848, 0.2378, 0.1893, 0.2376, 0.3287, 0.2538, 0.3065, 0.2538, 0.3065, 0.2375, 0.3287, 0.2375, 0.3509, 0.2538, 0.3287, 0.2538, 0.3287, 0.2378, 0.3509, 0.2378, 0.3509, 0.2309, 0.3287, 0.2309, 0.3287, 0.2272, 0.3509, 0.2272, 0.3287, 0.2344, 0.3065, 0.2344, 0.3065, 0.2273, 0.3287, 0.2273, 0.1893, 0.2346, 0.18, 0.2309, 0.1795, 0.2272, 0.1893, 0.2274, 0.2434, 0.2406, 0.2527, 0.237, 0.2527, 0.2441, 0.243, 0.2443, 0.4249, 0.7807, 0.4195, 0.7868, 0.4195, 0.7414, 0.4249, 0.7475, 0.4542, 0.753, 0.4542, 0.7726, 0.4495, 0.7726, 0.4495, 0.753, 0.4307, 0.815, 0.4248, 0.815, 0.4263, 0.808, 0.4316, 0.8102, 0.4662, 0.7367, 0.4648, 0.7414, 0.4478, 0.7338, 0.4486, 0.731, 0.4249, 0.7807, 0.4249, 0.7475, 0.4433, 0.753, 0.4433, 0.7752, 0.4415, 0.6805, 0.4428, 0.6852, 0.4253, 0.6908, 0.4244, 0.688, 0.4197, 0.6939, 0.4253, 0.6908, 0.4215, 0.6984, 0.4207, 0.6986, 0.4725, 0.7475, 0.4779, 0.7414, 0.4779, 0.7841, 0.4725, 0.778, 0.4447, 0.8309, 0.4436, 0.8323, 0.4369, 0.8323, 0.4369, 0.7868, 0.4436, 0.7868, 0.4447, 0.7882, 0.4745, 0.7331, 0.4799, 0.7309, 0.4813, 0.7379, 0.4755, 0.7379, 0.2714, 0.7511, 0.2714, 0.7552, 0.2507, 0.7552, 0.2507, 0.7511, 0.3411, 0.7593, 0.3593, 0.7593, 0.3593, 0.79, 0.3411, 0.79, 0.4433, 0.7752, 0.4433, 0.753, 0.4484, 0.753, 0.4484, 0.7752, 0.4486, 0.731, 0.443, 0.7279, 0.444, 0.7232, 0.4448, 0.7235, 0.4207, 0.6986, 0.4215, 0.6984, 0.43, 0.7276, 0.4292, 0.7279, 0.2507, 0.7552, 0.2714, 0.7552, 0.2714, 0.76, 0.2507, 0.76, 0.4486, 0.731, 0.4478, 0.7338, 0.4428, 0.7322, 0.443, 0.7279, 0.4244, 0.688, 0.4253, 0.6908, 0.4197, 0.6939, 0.4195, 0.6897, 0.3411, 0.795, 0.3593, 0.795, 0.3593, 0.7995, 0.3411, 0.7995, 0.2507, 0.76, 0.2714, 0.76, 0.2714, 0.7906, 0.2507, 0.7906, 0.3411, 0.79, 0.3593, 0.79, 0.3593, 0.795, 0.3411, 0.795, 0.4448, 0.7235, 0.444, 0.7232, 0.4526, 0.694, 0.4534, 0.6943, 0.459, 0.6861, 0.4582, 0.6858, 0.4654, 0.6805, 0.4662, 0.6808, 0.4138, 0.7288, 0.4149, 0.7302, 0.4149, 0.7498, 0.4138, 0.7511, 0.4129, 0.7511, 0.4129, 0.7288, 0.4348, 0.7361, 0.4356, 0.7358, 0.4428, 0.7411, 0.442, 0.7414, 0.2507, 0.8003, 0.2714, 0.8003, 0.2714, 0.8076, 0.2507, 0.8076, 0.2507, 0.7906, 0.2714, 0.7906, 0.2714, 0.7957, 0.2507, 0.7957, 0.4292, 0.7279, 0.43, 0.7276, 0.4321, 0.7322, 0.4313, 0.7325, 0.4534, 0.6943, 0.4526, 0.694, 0.4547, 0.6894, 0.4555, 0.6897, 0.3411, 0.7995, 0.3593, 0.7995, 0.3593, 0.8067, 0.3411, 0.8067, 0.2507, 0.7957, 0.2714, 0.7957, 0.2714, 0.8003, 0.2507, 0.8003, 0.4313, 0.7325, 0.4321, 0.7322, 0.4356, 0.7358, 0.4348, 0.7361, 0.4555, 0.6897, 0.4547, 0.6894, 0.4582, 0.6858, 0.459, 0.6861, 0.1641, 0.8971, 0.1632, 0.8971, 0.1632, 0.7544, 0.1641, 0.7544, 0.1738, 0.8971, 0.173, 0.8971, 0.173, 0.7544, 0.1738, 0.7544, 0.1692, 0.8971, 0.1684, 0.8971, 0.1684, 0.7544, 0.1692, 0.7544, 0.1651, 0.8971, 0.1641, 0.8971, 0.1641, 0.7544, 0.1651, 0.7544, 0.1746, 0.8971, 0.1738, 0.8971, 0.1738, 0.7544, 0.1746, 0.7544, 0.1701, 0.8971, 0.1692, 0.8971, 0.1692, 0.7544, 0.1701, 0.7544, 0.166, 0.8971, 0.1651, 0.8971, 0.1651, 0.7544, 0.166, 0.7544, 0.1615, 0.7544, 0.1607, 0.7544, 0.1607, 0.6116, 0.1615, 0.6116, 0.1711, 0.8971, 0.1701, 0.8971, 0.1701, 0.7544, 0.1711, 0.7544, 0.1669, 0.8971, 0.166, 0.8971, 0.166, 0.7544, 0.1669, 0.7544, 0.1625, 0.7544, 0.1615, 0.7544, 0.1615, 0.6116, 0.1625, 0.6116, 0.1676, 0.8971, 0.1669, 0.8971, 0.1669, 0.7544, 0.1676, 0.7544, 0.1635, 0.7544, 0.1625, 0.7544, 0.1625, 0.6116, 0.1635, 0.6116, 0.1537, 0.8715, 0.1528, 0.8715, 0.1528, 0.7288, 0.1537, 0.7287, 0.1646, 0.7544, 0.1635, 0.7544, 0.1635, 0.6116, 0.1646, 0.6116, 0.1546, 0.8715, 0.1537, 0.8715, 0.1537, 0.7287, 0.1546, 0.7287, 0.1657, 0.7544, 0.1646, 0.7544, 0.1646, 0.6116, 0.1657, 0.6116, 0.1557, 0.8714, 0.1546, 0.8715, 0.1546, 0.7287, 0.1557, 0.7287, 0.1667, 0.7544, 0.1657, 0.7544, 0.1657, 0.6116, 0.1667, 0.6116, 0.1567, 0.8714, 0.1557, 0.8714, 0.1557, 0.7287, 0.1567, 0.7287, 0.1677, 0.7544, 0.1667, 0.7544, 0.1667, 0.6116, 0.1677, 0.6116, 0.1578, 0.8714, 0.1567, 0.8714, 0.1567, 0.7287, 0.1578, 0.7287, 0.1685, 0.7544, 0.1677, 0.7544, 0.1677, 0.6116, 0.1685, 0.6116, 0.1589, 0.8715, 0.1578, 0.8714, 0.1578, 0.7287, 0.1589, 0.7287, 0.1614, 0.8971, 0.1607, 0.8971, 0.1607, 0.7544, 0.1614, 0.7544, 0.1598, 0.8715, 0.1589, 0.8715, 0.1589, 0.7287, 0.1598, 0.7287, 0.1623, 0.8971, 0.1614, 0.8971, 0.1614, 0.7544, 0.1623, 0.7544, 0.172, 0.8971, 0.1711, 0.8971, 0.1711, 0.7544, 0.172, 0.7544, 0.1607, 0.8715, 0.1598, 0.8715, 0.1598, 0.7287, 0.1607, 0.7288, 0.1632, 0.8971, 0.1623, 0.8971, 0.1623, 0.7544, 0.1632, 0.7544, 0.173, 0.8971, 0.172, 0.8971, 0.172, 0.7544, 0.173, 0.7544, 0.1684, 0.8971, 0.1676, 0.8971, 0.1676, 0.7544, 0.1684, 0.7544, 0.07649, 0.8582, 0.07744, 0.858, 0.07755, 0.8594, 0.07683, 0.8596, 0.07649, 0.8697, 0.0756, 0.8692, 0.07615, 0.868, 0.07683, 0.8683, 0.08104, 0.8687, 0.08024, 0.8693, 0.07969, 0.8681, 0.08031, 0.8676, 0.07744, 0.858, 0.0784, 0.8581, 0.07829, 0.8594, 0.07755, 0.8594, 0.0756, 0.8692, 0.0748, 0.8685, 0.07553, 0.8675, 0.07615, 0.868, 0.08024, 0.8693, 0.07935, 0.8697, 0.07901, 0.8684, 0.07969, 0.8681, 0.0784, 0.8581, 0.07935, 0.8583, 0.07901, 0.8596, 0.07829, 0.8594, 0.0748, 0.8685, 0.07412, 0.8677, 0.07501, 0.8668, 0.07553, 0.8675, 0.07935, 0.8697, 0.0784, 0.8699, 0.07829, 0.8685, 0.07901, 0.8684, 0.07935, 0.8583, 0.08024, 0.8588, 0.07969, 0.86, 0.07901, 0.8596, 0.07412, 0.8677, 0.07358, 0.8667, 0.0746, 0.8661, 0.07501, 0.8668, 0.08024, 0.8588, 0.08104, 0.8595, 0.08031, 0.8605, 0.07969, 0.86, 0.07358, 0.8667, 0.07322, 0.8656, 0.07432, 0.8652, 0.0746, 0.8661, 0.08104, 0.8595, 0.08172, 0.8603, 0.08083, 0.8612, 0.08031, 0.8605, 0.07322, 0.8656, 0.07303, 0.8644, 0.07418, 0.8643, 0.07432, 0.8652, 0.08172, 0.8603, 0.08226, 0.8613, 0.08124, 0.8619, 0.08083, 0.8612, 0.07303, 0.8644, 0.07303, 0.8633, 0.07418, 0.8634, 0.07418, 0.8643, 0.08226, 0.8613, 0.08263, 0.8624, 0.08152, 0.8628, 0.08124, 0.8619, 0.07303, 0.8633, 0.07322, 0.8621, 0.07432, 0.8626, 0.07418, 0.8634, 0.08263, 0.8624, 0.08281, 0.8635, 0.08166, 0.8636, 0.08152, 0.8628, 0.07322, 0.8621, 0.07358, 0.8611, 0.0746, 0.8617, 0.07432, 0.8626, 0.08281, 0.8635, 0.08281, 0.8647, 0.08166, 0.8645, 0.08166, 0.8636, 0.07358, 0.8611, 0.07412, 0.8601, 0.07501, 0.861, 0.0746, 0.8617, 0.08281, 0.8647, 0.08263, 0.8658, 0.08152, 0.8654, 0.08166, 0.8645, 0.07412, 0.8601, 0.0748, 0.8593, 0.07553, 0.8604, 0.07501, 0.861, 0.08263, 0.8658, 0.08226, 0.8669, 0.08124, 0.8662, 0.08152, 0.8654, 0.0748, 0.8593, 0.0756, 0.8587, 0.07615, 0.8599, 0.07553, 0.8604, 0.0784, 0.8699, 0.07744, 0.8699, 0.07755, 0.8685, 0.07829, 0.8685, 0.08226, 0.8669, 0.08172, 0.8679, 0.08083, 0.867, 0.08124, 0.8662, 0.0756, 0.8587, 0.07649, 0.8582, 0.07683, 0.8596, 0.07615, 0.8599, 0.07744, 0.8699, 0.07649, 0.8697, 0.07683, 0.8683, 0.07755, 0.8685, 0.08172, 0.8679, 0.08104, 0.8687, 0.08031, 0.8676, 0.08083, 0.867, 0.1801, 0.6116, 0.1808, 0.6116, 0.1808, 0.7484, 0.1801, 0.7484, 0.1821, 0.7544, 0.1827, 0.7544, 0.1827, 0.8911, 0.1821, 0.8911, 0.1895, 0.8911, 0.1888, 0.8911, 0.1888, 0.7544, 0.1895, 0.7544, 0.1808, 0.6116, 0.1815, 0.6116, 0.1815, 0.7484, 0.1808, 0.7484, 0.1827, 0.7544, 0.1834, 0.7544, 0.1834, 0.8911, 0.1827, 0.8911, 0.1888, 0.8911, 0.188, 0.8911, 0.188, 0.7544, 0.1888, 0.7544, 0.1921, 0.8911, 0.1916, 0.8911, 0.1916, 0.7544, 0.1921, 0.7544, 0.1834, 0.7544, 0.1842, 0.7544, 0.1842, 0.8911, 0.1834, 0.8911, 0.188, 0.8911, 0.1874, 0.8911, 0.1874, 0.7544, 0.188, 0.7544, 0.1916, 0.8911, 0.1909, 0.8911, 0.1909, 0.7544, 0.1916, 0.7544, 0.1842, 0.7544, 0.1849, 0.7544, 0.1849, 0.8911, 0.1842, 0.8911, 0.1874, 0.8911, 0.1868, 0.8911, 0.1868, 0.7544, 0.1874, 0.7544, 0.1909, 0.8911, 0.1902, 0.8911, 0.1902, 0.7544, 0.1909, 0.7544, 0.1849, 0.7544, 0.1856, 0.7544, 0.1856, 0.8911, 0.1849, 0.8911, 0.1815, 0.6116, 0.1821, 0.6116, 0.1821, 0.7483, 0.1815, 0.7483, 0.1902, 0.8911, 0.1895, 0.8911, 0.1895, 0.7544, 0.1902, 0.7544, 0.1856, 0.7544, 0.1863, 0.7544, 0.1863, 0.8911, 0.1856, 0.8911, 0.1821, 0.6116, 0.1829, 0.6116, 0.1829, 0.7483, 0.1821, 0.7483, 0.1863, 0.7544, 0.1868, 0.7544, 0.1868, 0.8911, 0.1863, 0.8911, 0.1829, 0.6116, 0.1837, 0.6116, 0.1837, 0.7483, 0.1829, 0.7483, 0.1755, 0.6116, 0.1761, 0.6116, 0.1761, 0.7484, 0.1755, 0.7484, 0.1837, 0.6116, 0.1845, 0.6116, 0.1845, 0.7483, 0.1837, 0.7483, 0.1761, 0.6116, 0.1769, 0.6116, 0.1769, 0.7484, 0.1761, 0.7484, 0.1845, 0.6116, 0.1853, 0.6116, 0.1853, 0.7483, 0.1845, 0.7483, 0.1769, 0.6116, 0.1776, 0.6116, 0.1776, 0.7484, 0.1769, 0.7484, 0.1853, 0.6116, 0.1861, 0.6116, 0.1861, 0.7483, 0.1853, 0.7483, 0.1776, 0.6116, 0.1785, 0.6116, 0.1785, 0.7484, 0.1776, 0.7484, 0.1861, 0.6116, 0.1869, 0.6116, 0.1869, 0.7483, 0.1861, 0.7483, 0.1785, 0.6116, 0.1793, 0.6116, 0.1793, 0.7484, 0.1785, 0.7484, 0.1869, 0.6116, 0.1875, 0.6116, 0.1875, 0.7483, 0.1869, 0.7483, 0.1793, 0.6116, 0.1801, 0.6116, 0.1801, 0.7484, 0.1793, 0.7484, 0.1815, 0.7544, 0.1821, 0.7544, 0.1821, 0.8911, 0.1815, 0.8911, 0.1779, 0.2941, 0.1777, 0.2901, 0.1815, 0.2939, 0.1813, 0.2945, 0.1789, 0.295, 0.1688, 0.2934, 0.1464, 0.302, 0.1462, 0.2978, 0.1681, 0.2894, 0.2316, 0.1822, 0.2097, 0.1738, 0.2099, 0.1696, 0.2323, 0.1782, 0.1984, 0.1693, 0.1945, 0.1694, 0.1946, 0.1653, 0.1986, 0.1652, 0.1394, 0.3018, 0.1462, 0.2978, 0.1464, 0.302, 0.1396, 0.3059, 0.2097, 0.1738, 0.2028, 0.1698, 0.2031, 0.1656, 0.2099, 0.1696, 0.1349, 0.3022, 0.1394, 0.3018, 0.1396, 0.3059, 0.1351, 0.3064, 0.1945, 0.1694, 0.1899, 0.1739, 0.1899, 0.1697, 0.1946, 0.1653, 0.1264, 0.2977, 0.131, 0.3021, 0.1311, 0.3063, 0.1265, 0.3018, 0.2028, 0.1698, 0.1984, 0.1693, 0.1986, 0.1652, 0.2031, 0.1656, 0.131, 0.3021, 0.1349, 0.3022, 0.1351, 0.3064, 0.1311, 0.3063, 0.1735, 0.2931, 0.1688, 0.2934, 0.1681, 0.2894, 0.173, 0.2891, 0.2365, 0.1825, 0.2316, 0.1822, 0.2323, 0.1782, 0.2369, 0.1785, 0.1779, 0.2941, 0.1735, 0.2931, 0.173, 0.2891, 0.1777, 0.2901, 0.2412, 0.1814, 0.2365, 0.1825, 0.2369, 0.1785, 0.2413, 0.1774, 0.1653, 0.3389, 0.1504, 0.3389, 0.1504, 0.3316, 0.1653, 0.3316, 0.2442, 0.175, 0.2461, 0.1708, 0.2491, 0.1706, 0.2471, 0.175, 0.1837, 0.2965, 0.1856, 0.3009, 0.1826, 0.3008, 0.1807, 0.2965, 0.1829, 0.3091, 0.1826, 0.3008, 0.1856, 0.3009, 0.1859, 0.3091, 0.2461, 0.1708, 0.2463, 0.1625, 0.2493, 0.1625, 0.2491, 0.1706, 0.2463, 0.1625, 0.2463, 0.1557, 0.2481, 0.1547, 0.2493, 0.1625, 0.1859, 0.3091, 0.1846, 0.3169, 0.1829, 0.3159, 0.1829, 0.3091, 0.2471, 0.175, 0.2448, 0.177, 0.2424, 0.1766, 0.2442, 0.175, 0.1813, 0.2945, 0.1837, 0.2965, 0.1807, 0.2965, 0.1789, 0.295, 0.2703, 0.3622, 0.2527, 0.3622, 0.2527, 0.3579, 0.2703, 0.3579, 0.2084, 0.1999, 0.2302, 0.2047, 0.2269, 0.2097, 0.2082, 0.2055, 0.1668, 0.2668, 0.145, 0.2717, 0.1447, 0.2661, 0.1634, 0.2619, 0.1968, 0.2032, 0.1938, 0.202, 0.1939, 0.1964, 0.1971, 0.1975, 0.137, 0.2676, 0.1447, 0.2661, 0.145, 0.2717, 0.1374, 0.2732, 0.2082, 0.2055, 0.2004, 0.2039, 0.2008, 0.1984, 0.2084, 0.1999, 0.1333, 0.2684, 0.137, 0.2676, 0.1374, 0.2732, 0.1336, 0.274, 0.1305, 0.2752, 0.1259, 0.2711, 0.1258, 0.2654, 0.1304, 0.2695, 0.1894, 0.2004, 0.1939, 0.1964, 0.1938, 0.202, 0.1893, 0.2061, 0.2004, 0.2039, 0.1968, 0.2032, 0.1971, 0.1975, 0.2008, 0.1984, 0.1304, 0.2695, 0.1333, 0.2684, 0.1336, 0.274, 0.1305, 0.2752, 0.2003, 0.3721, 0.2064, 0.3721, 0.2109, 0.3777, 0.2001, 0.3777, 0.2064, 0.3594, 0.2003, 0.3594, 0.2001, 0.3539, 0.2109, 0.3539, 0.234, 0.3377, 0.2458, 0.3377, 0.2458, 0.346, 0.234, 0.346, 0.4803, 0.7393, 0.4745, 0.7393, 0.4755, 0.7379, 0.4813, 0.7379, 0.4248, 0.815, 0.4307, 0.815, 0.4317, 0.8165, 0.4258, 0.8165, 0.4726, 0.7794, 0.4542, 0.7739, 0.4542, 0.7726, 0.4725, 0.778, 0.4542, 0.7516, 0.4726, 0.7461, 0.4725, 0.7475, 0.4542, 0.753, 0.4542, 0.753, 0.4495, 0.753, 0.4484, 0.7516, 0.4542, 0.7516, 0.4542, 0.7739, 0.4484, 0.7739, 0.4495, 0.7726, 0.4542, 0.7726, 0.3593, 0.79, 0.3593, 0.7593, 0.3606, 0.7594, 0.3606, 0.79, 0.3411, 0.7593, 0.3411, 0.79, 0.3398, 0.79, 0.3398, 0.7594, 0.3411, 0.7995, 0.3411, 0.8067, 0.3398, 0.8068, 0.3398, 0.7995, 0.3606, 0.7995, 0.3606, 0.8068, 0.3593, 0.8067, 0.3593, 0.7995, 0.3411, 0.79, 0.3411, 0.795, 0.3398, 0.7951, 0.3398, 0.79, 0.3606, 0.79, 0.3606, 0.7951, 0.3593, 0.795, 0.3593, 0.79, 0.3411, 0.795, 0.3411, 0.7995, 0.3398, 0.7995, 0.3398, 0.7951, 0.3606, 0.7951, 0.3606, 0.7995, 0.3593, 0.7995, 0.3593, 0.795, 0.4725, 0.7475, 0.4725, 0.778, 0.4542, 0.7726, 0.4542, 0.753, 0.3001, 0.771, 0.3033, 0.771, 0.3033, 0.7782, 0.3001, 0.7782, 0.2082, 0.7648, 0.2115, 0.768, 0.1975, 0.7681, 0.2007, 0.7652, 0.2331, 0.7705, 0.2363, 0.7705, 0.2363, 0.7776, 0.2331, 0.7776, 0.2473, 0.7614, 0.2441, 0.7586, 0.2581, 0.7587, 0.2548, 0.7619, 0.07934, 0.7795, 0.07268, 0.7795, 0.07268, 0.7723, 0.07934, 0.7723, 0.127, 0.7702, 0.127, 0.7774, 0.1235, 0.7774, 0.1235, 0.7702, 0.2063, 0.7543, 0.2008, 0.7545, 0.2018, 0.7505, 0.2073, 0.7504, 0.1502, 0.7842, 0.1435, 0.7842, 0.1435, 0.7771, 0.1502, 0.7771, 0.2474, 0.765, 0.2528, 0.7651, 0.2528, 0.7723, 0.2474, 0.7722, 0.2063, 0.7616, 0.2008, 0.7616, 0.2008, 0.7545, 0.2063, 0.7543, 0.1502, 0.7732, 0.1435, 0.7732, 0.1441, 0.7691, 0.1496, 0.7691, 0.1502, 0.7771, 0.1435, 0.7771, 0.1435, 0.7732, 0.1502, 0.7732, 0.07934, 0.7723, 0.07268, 0.7723, 0.07268, 0.7684, 0.07934, 0.7684, 0.2474, 0.7722, 0.2528, 0.7723, 0.2538, 0.7763, 0.2484, 0.7761, 0.252, 0.7804, 0.2565, 0.7805, 0.2581, 0.7826, 0.2556, 0.7825, 0.07934, 0.7684, 0.07268, 0.7684, 0.07327, 0.7643, 0.07875, 0.7643, 0.2484, 0.7761, 0.2538, 0.7763, 0.2565, 0.7805, 0.252, 0.7804, 0.2073, 0.7504, 0.2018, 0.7505, 0.2054, 0.7463, 0.2099, 0.7461, 0.257, 0.7264, 0.257, 0.7237, 0.26, 0.7237, 0.26, 0.7264, 0.2099, 0.7461, 0.2054, 0.7463, 0.209, 0.7441, 0.2115, 0.7441, 0.2557, 0.7198, 0.2612, 0.7198, 0.26, 0.7237, 0.257, 0.7237, 0.07875, 0.7643, 0.07327, 0.7643, 0.07449, 0.7623, 0.07753, 0.7623, 0.2474, 0.765, 0.2473, 0.7614, 0.2548, 0.7619, 0.2528, 0.7651, 0.1502, 0.7842, 0.1502, 0.7879, 0.1435, 0.7879, 0.1435, 0.7842, 0.2063, 0.7616, 0.2082, 0.7648, 0.2007, 0.7652, 0.2008, 0.7616, 0.07934, 0.7795, 0.07934, 0.7828, 0.07268, 0.7828, 0.07268, 0.7795, 0.1727, 0.7847, 0.1727, 0.7696, 0.1794, 0.7696, 0.1794, 0.7847, 0.2581, 0.7587, 0.2441, 0.7586, 0.2441, 0.7548, 0.2581, 0.7549, 0.1975, 0.7681, 0.2115, 0.768, 0.2115, 0.7718, 0.1976, 0.7719, 0.2286, 0.7705, 0.2286, 0.7776, 0.2251, 0.7776, 0.2251, 0.7705, 0.1953, 0.8535, 0.1941, 0.8535, 0.1928, 0.8532, 0.1917, 0.8527, 0.1907, 0.8519, 0.1898, 0.8508, 0.1891, 0.8496, 0.1886, 0.8482, 0.1884, 0.8467, 0.1884, 0.8452, 0.1886, 0.8438, 0.1891, 0.8424, 0.1898, 0.8411, 0.1907, 0.84, 0.1917, 0.8391, 0.1928, 0.8385, 0.1941, 0.8382, 0.1953, 0.8382, 0.1965, 0.8384, 0.1977, 0.839, 0.1987, 0.8398, 0.1996, 0.8408, 0.2003, 0.8421, 0.2007, 0.8434, 0.201, 0.8449, 0.201, 0.8464, 0.2007, 0.8479, 0.2003, 0.8493, 0.1996, 0.8506, 0.1987, 0.8517, 0.1977, 0.8525, 0.1965, 0.8531, 0.2963, 0.7094, 0.2935, 0.7094, 0.2935, 0.6723, 0.2947, 0.6709, 0.2963, 0.6709, 0.257, 0.614, 0.2555, 0.614, 0.2543, 0.6127, 0.2543, 0.5755, 0.257, 0.5755, 0.156, 0.7744, 0.1221, 0.7744, 0.1221, 0.7709, 0.156, 0.7709, 0.2205, 0.8034, 0.1884, 0.8034, 0.1884, 0.7783, 0.2205, 0.7783, 0.3603, 0.7857, 0.3603, 0.8242, 0.3264, 0.8242, 0.3264, 0.7857, 0.156, 0.7744, 0.156, 0.8128, 0.1221, 0.8128, 0.1221, 0.7744, 0.156, 0.7709, 0.1221, 0.7709, 0.1221, 0.7607, 0.156, 0.7607, 0.2543, 0.5755, 0.2524, 0.5755, 0.2531, 0.5721, 0.2549, 0.572, 0.3224, 0.7094, 0.3264, 0.7094, 0.3264, 0.7131, 0.3225, 0.7131, 0.3264, 0.8242, 0.3603, 0.8242, 0.3603, 0.8279, 0.3264, 0.8279, 0.3225, 0.7235, 0.3264, 0.7235, 0.3264, 0.7345, 0.3225, 0.7345, 0.2549, 0.572, 0.2531, 0.5721, 0.2536, 0.5619, 0.2553, 0.5619, 0.3225, 0.7131, 0.3264, 0.7131, 0.3264, 0.7235, 0.3225, 0.7235, 0.3264, 0.8279, 0.3603, 0.8279, 0.3603, 0.8383, 0.3264, 0.8383, 0.1799, 0.885, 0.1799, 0.8486, 0.1843, 0.8486, 0.1843, 0.885, 0.3264, 0.8383, 0.3603, 0.8383, 0.3603, 0.8493, 0.3264, 0.8493, 0.3258, 0.8068, 0.3258, 0.8432, 0.3238, 0.8432, 0.3238, 0.8068, 0.2553, 0.5619, 0.2536, 0.5619, 0.2532, 0.551, 0.255, 0.551, 0.2908, 0.7244, 0.2905, 0.7339, 0.2871, 0.7339, 0.2871, 0.7293, 0.2532, 0.551, 0.2536, 0.5619, 0.2516, 0.5605, 0.2512, 0.5511, 0.1664, 0.8547, 0.1664, 0.8912, 0.1644, 0.8912, 0.1644, 0.8547, 0.2928, 0.7231, 0.2925, 0.734, 0.2905, 0.7339, 0.2908, 0.7244, 0.2422, 0.8325, 0.2422, 0.7961, 0.2465, 0.7961, 0.2465, 0.8325, 0.2378, 0.8325, 0.2378, 0.7961, 0.2422, 0.7961, 0.2422, 0.8325, 0.2512, 0.5511, 0.2516, 0.5605, 0.2479, 0.5557, 0.2479, 0.551, 0.3238, 0.8068, 0.3238, 0.8432, 0.3205, 0.8432, 0.3205, 0.8068, 0.2378, 0.869, 0.2378, 0.8325, 0.2461, 0.8325, 0.2461, 0.869, 0.255, 0.551, 0.2532, 0.551, 0.2549, 0.5463, 0.2566, 0.5463, 0.3225, 0.7345, 0.3264, 0.7345, 0.3264, 0.7387, 0.3227, 0.7387, 0.3264, 0.8493, 0.3603, 0.8493, 0.3603, 0.8534, 0.3264, 0.8534, 0.2643, 0.5377, 0.2631, 0.5377, 0.264, 0.5312, 0.2652, 0.5311, 0.2566, 0.5463, 0.2549, 0.5463, 0.2631, 0.5377, 0.2643, 0.5377, 0.3227, 0.7387, 0.3264, 0.7387, 0.3264, 0.7472, 0.3236, 0.7472, 0.3264, 0.8534, 0.3603, 0.8534, 0.3603, 0.862, 0.3264, 0.862, 0.2844, 0.5377, 0.2751, 0.5377, 0.2735, 0.5352, 0.2844, 0.5352, 0.3264, 0.862, 0.3603, 0.862, 0.3603, 0.8691, 0.3573, 0.8736, 0.3293, 0.8736, 0.3264, 0.8691, 0.2871, 0.5377, 0.2844, 0.5377, 0.2844, 0.5352, 0.2871, 0.5306, 0.325, 0.7627, 0.325, 0.7992, 0.3188, 0.7992, 0.3188, 0.7627, 0.3143, 0.7472, 0.3236, 0.7472, 0.3236, 0.7498, 0.3127, 0.7498, 0.2751, 0.5377, 0.2663, 0.5377, 0.2669, 0.531, 0.2735, 0.5352, 0.2984, 0.7387, 0.3102, 0.7387, 0.3143, 0.7472, 0.3055, 0.7472, 0.2834, 0.5463, 0.271, 0.5463, 0.2751, 0.5377, 0.2844, 0.5377, 0.3062, 0.7539, 0.3127, 0.7498, 0.3047, 0.7576, 0.3046, 0.7576, 0.297, 0.7341, 0.3094, 0.7343, 0.3102, 0.7387, 0.2984, 0.7387, 0.2832, 0.5505, 0.2702, 0.5507, 0.271, 0.5463, 0.2834, 0.5463, 0.2833, 0.5615, 0.2703, 0.5617, 0.2702, 0.5507, 0.2832, 0.5505, 0.2969, 0.7129, 0.3094, 0.713, 0.3096, 0.7233, 0.2973, 0.7231, 0.2832, 0.5719, 0.2701, 0.5719, 0.2703, 0.5617, 0.2833, 0.5615, 0.2973, 0.7231, 0.3096, 0.7233, 0.3094, 0.7343, 0.297, 0.7341, 0.2963, 0.7094, 0.309, 0.7094, 0.3094, 0.713, 0.2969, 0.7129, 0.2832, 0.5755, 0.2698, 0.5755, 0.2701, 0.5719, 0.2832, 0.5719, 0.3224, 0.7094, 0.309, 0.7094, 0.309, 0.6709, 0.3224, 0.6709, 0.2832, 0.614, 0.2698, 0.614, 0.2698, 0.5755, 0.2832, 0.5755, 0.3264, 0.63, 0.3224, 0.63, 0.3224, 0.6283, 0.3264, 0.6283, 0.2652, 0.5311, 0.264, 0.5312, 0.2635, 0.5281, 0.2643, 0.5278, 0.3055, 0.7472, 0.3143, 0.7472, 0.3127, 0.7498, 0.3062, 0.7539, 0.3032, 0.7538, 0.3044, 0.7539, 0.3035, 0.7572, 0.3027, 0.7569, 0.1258, 0.843, 0.1231, 0.843, 0.1231, 0.8128, 0.1258, 0.8128, 0.2832, 0.655, 0.2871, 0.655, 0.2871, 0.6567, 0.2832, 0.6567, 0.2871, 0.614, 0.2832, 0.614, 0.2832, 0.5755, 0.2871, 0.5755, 0.3264, 0.7094, 0.3224, 0.7094, 0.3224, 0.6709, 0.3264, 0.6709, 0.2871, 0.5755, 0.2832, 0.5755, 0.2832, 0.5719, 0.2871, 0.5718, 0.2871, 0.5718, 0.2832, 0.5719, 0.2833, 0.5615, 0.2871, 0.5614, 0.2871, 0.5614, 0.2833, 0.5615, 0.2832, 0.5505, 0.2871, 0.5505, 0.2871, 0.5505, 0.2832, 0.5505, 0.2834, 0.5463, 0.2871, 0.5463, 0.2735, 0.5352, 0.2669, 0.531, 0.2654, 0.5274, 0.2655, 0.5273, 0.2871, 0.5463, 0.2834, 0.5463, 0.2844, 0.5377, 0.2871, 0.5377, 0.3236, 0.7472, 0.3264, 0.7472, 0.3264, 0.7544, 0.3236, 0.7498, 0.3188, 0.7627, 0.3188, 0.7992, 0.316, 0.7992, 0.3119, 0.796, 0.3119, 0.7659, 0.316, 0.7627, 0.3102, 0.7387, 0.3227, 0.7387, 0.3236, 0.7472, 0.3143, 0.7472, 0.3094, 0.7343, 0.3225, 0.7345, 0.3227, 0.7387, 0.3102, 0.7387, 0.3094, 0.713, 0.3225, 0.7131, 0.3225, 0.7235, 0.3096, 0.7233, 0.3096, 0.7233, 0.3225, 0.7235, 0.3225, 0.7345, 0.3094, 0.7343, 0.309, 0.7094, 0.3224, 0.7094, 0.3225, 0.7131, 0.3094, 0.713, 0.1231, 0.843, 0.1225, 0.843, 0.1225, 0.8128, 0.1231, 0.8128, 0.1225, 0.843, 0.1221, 0.843, 0.1221, 0.8128, 0.1225, 0.8128, 0.3044, 0.7539, 0.3062, 0.7539, 0.3046, 0.7576, 0.3035, 0.7572, 0.2917, 0.7094, 0.2935, 0.7094, 0.2942, 0.7129, 0.2924, 0.7129, 0.2928, 0.7231, 0.2946, 0.7231, 0.2943, 0.734, 0.2925, 0.734, 0.2924, 0.7129, 0.2942, 0.7129, 0.2946, 0.7231, 0.2928, 0.7231, 0.2925, 0.734, 0.2943, 0.734, 0.2958, 0.7387, 0.2941, 0.7387, 0.2941, 0.7387, 0.2958, 0.7387, 0.3036, 0.7472, 0.3023, 0.7472, 0.3023, 0.7472, 0.3036, 0.7472, 0.3044, 0.7539, 0.3032, 0.7538, 0.2592, 0.5463, 0.2566, 0.5463, 0.2643, 0.5377, 0.2663, 0.5377, 0.2663, 0.5377, 0.2643, 0.5377, 0.2652, 0.5311, 0.2669, 0.531, 0.2578, 0.5509, 0.255, 0.551, 0.2566, 0.5463, 0.2592, 0.5463, 0.258, 0.5618, 0.2553, 0.5619, 0.255, 0.551, 0.2578, 0.5509, 0.2577, 0.572, 0.2549, 0.572, 0.2553, 0.5619, 0.258, 0.5618, 0.257, 0.5755, 0.2543, 0.5755, 0.2549, 0.572, 0.2577, 0.572, 0.2543, 0.6127, 0.253, 0.614, 0.2524, 0.614, 0.2524, 0.5755, 0.2543, 0.5755, 0.2555, 0.614, 0.257, 0.614, 0.257, 0.6391, 0.2555, 0.6391, 0.1549, 0.8493, 0.1533, 0.8493, 0.1521, 0.8484, 0.1521, 0.8138, 0.1533, 0.8128, 0.1549, 0.8128, 0.3224, 0.531, 0.3095, 0.5272, 0.3095, 0.525, 0.3224, 0.5296, 0.258, 0.7566, 0.2702, 0.7578, 0.2703, 0.76, 0.258, 0.7585, 0.2555, 0.655, 0.257, 0.655, 0.257, 0.6567, 0.2555, 0.6567, 0.3224, 0.63, 0.309, 0.63, 0.309, 0.6283, 0.3224, 0.6283, 0.2698, 0.655, 0.2832, 0.655, 0.2832, 0.6567, 0.2698, 0.6567, 0.06266, 0.7607, 0.09656, 0.7607, 0.09656, 0.7624, 0.06266, 0.7624, 0.257, 0.655, 0.2698, 0.655, 0.2698, 0.6567, 0.257, 0.6567, 0.2963, 0.63, 0.2947, 0.63, 0.2947, 0.6283, 0.2963, 0.6283, 0.2963, 0.6709, 0.2947, 0.6709, 0.2947, 0.6459, 0.2963, 0.6459, 0.257, 0.614, 0.2698, 0.614, 0.2698, 0.6391, 0.257, 0.6391, 0.3603, 0.7857, 0.3264, 0.7857, 0.3264, 0.7606, 0.3603, 0.7606, 0.2698, 0.614, 0.2832, 0.614, 0.2832, 0.6391, 0.2698, 0.6391, 0.3224, 0.6709, 0.309, 0.6709, 0.309, 0.6459, 0.3224, 0.6459, 0.3605, 0.7086, 0.3593, 0.7096, 0.3587, 0.7096, 0.3587, 0.6731, 0.3593, 0.6731, 0.3605, 0.674, 0.2832, 0.614, 0.2871, 0.614, 0.2871, 0.6391, 0.2832, 0.6391, 0.3264, 0.6709, 0.3224, 0.6709, 0.3224, 0.6459, 0.3264, 0.6459, 0.2963, 0.6459, 0.2947, 0.6459, 0.2947, 0.6448, 0.2963, 0.6448, 0.257, 0.6391, 0.2698, 0.6391, 0.2698, 0.6402, 0.257, 0.6402, 0.3262, 0.7627, 0.3262, 0.7992, 0.325, 0.7992, 0.325, 0.7627, 0.2698, 0.6391, 0.2832, 0.6391, 0.2832, 0.6402, 0.2698, 0.6402, 0.3224, 0.6459, 0.309, 0.6459, 0.309, 0.6448, 0.3224, 0.6448, 0.2555, 0.6391, 0.257, 0.6391, 0.257, 0.6402, 0.2555, 0.6402, 0.2832, 0.6391, 0.2871, 0.6391, 0.2859, 0.6402, 0.2832, 0.6402, 0.3264, 0.6459, 0.3224, 0.6459, 0.3224, 0.6448, 0.3252, 0.6448, 0.2555, 0.6539, 0.257, 0.6539, 0.257, 0.655, 0.2555, 0.655, 0.257, 0.6539, 0.2698, 0.6539, 0.2698, 0.655, 0.257, 0.655, 0.2465, 0.8325, 0.2465, 0.7961, 0.2477, 0.7961, 0.2477, 0.8325, 0.2698, 0.6539, 0.2832, 0.6539, 0.2832, 0.655, 0.2698, 0.655, 0.3224, 0.6311, 0.309, 0.6311, 0.309, 0.63, 0.3224, 0.63, 0.2205, 0.7635, 0.1884, 0.7635, 0.1884, 0.7624, 0.2205, 0.7624, 0.2832, 0.6539, 0.2859, 0.6539, 0.2871, 0.655, 0.2832, 0.655, 0.3252, 0.6311, 0.3224, 0.6311, 0.3224, 0.63, 0.3264, 0.63, 0.3252, 0.6448, 0.3224, 0.6448, 0.3224, 0.6311, 0.3252, 0.6311, 0.2832, 0.6402, 0.2859, 0.6402, 0.2859, 0.6539, 0.2832, 0.6539, 0.2555, 0.6402, 0.257, 0.6402, 0.257, 0.6539, 0.2555, 0.6539, 0.3224, 0.6448, 0.309, 0.6448, 0.309, 0.6311, 0.3224, 0.6311, 0.2698, 0.6402, 0.2832, 0.6402, 0.2832, 0.6539, 0.2698, 0.6539, 0.276, 0.8259, 0.276, 0.8624, 0.2633, 0.8624, 0.2633, 0.8259, 0.257, 0.6402, 0.2698, 0.6402, 0.2698, 0.6539, 0.257, 0.6539, 0.2963, 0.6448, 0.2947, 0.6448, 0.2947, 0.6311, 0.2963, 0.6311, 0.2963, 0.6311, 0.2947, 0.6311, 0.2947, 0.63, 0.2963, 0.63, 0.309, 0.6448, 0.2963, 0.6448, 0.2963, 0.6311, 0.309, 0.6311, 0.309, 0.6311, 0.2963, 0.6311, 0.2963, 0.63, 0.309, 0.63, 0.309, 0.6459, 0.2963, 0.6459, 0.2963, 0.6448, 0.309, 0.6448, 0.2205, 0.7772, 0.1884, 0.7772, 0.1884, 0.7635, 0.2205, 0.7635, 0.309, 0.6709, 0.2963, 0.6709, 0.2963, 0.6459, 0.309, 0.6459, 0.2205, 0.7624, 0.1884, 0.7624, 0.1884, 0.7607, 0.2205, 0.7607, 0.2205, 0.7783, 0.1884, 0.7783, 0.1884, 0.7772, 0.2205, 0.7772, 0.2832, 0.754, 0.2871, 0.7528, 0.2871, 0.754, 0.2832, 0.7554, 0.309, 0.63, 0.2963, 0.63, 0.2963, 0.6283, 0.309, 0.6283, 0.2698, 0.614, 0.257, 0.614, 0.257, 0.5755, 0.2698, 0.5755, 0.309, 0.7094, 0.2963, 0.7094, 0.2963, 0.6709, 0.309, 0.6709, 0.2698, 0.5755, 0.257, 0.5755, 0.2577, 0.572, 0.2701, 0.5719, 0.2701, 0.5719, 0.2577, 0.572, 0.258, 0.5618, 0.2703, 0.5617, 0.2703, 0.5617, 0.258, 0.5618, 0.2578, 0.5509, 0.2702, 0.5507, 0.2702, 0.5507, 0.2578, 0.5509, 0.2592, 0.5463, 0.271, 0.5463, 0.1344, 0.8128, 0.1344, 0.843, 0.1258, 0.843, 0.1258, 0.8128, 0.271, 0.5463, 0.2592, 0.5463, 0.2663, 0.5377, 0.2751, 0.5377, 0.2669, 0.531, 0.2652, 0.5311, 0.2643, 0.5278, 0.2654, 0.5274, 0.1437, 0.843, 0.1344, 0.843, 0.1344, 0.8128, 0.1437, 0.8128, 0.2935, 0.7094, 0.2963, 0.7094, 0.2969, 0.7129, 0.2942, 0.7129, 0.2946, 0.7231, 0.2973, 0.7231, 0.297, 0.7341, 0.2943, 0.734, 0.2942, 0.7129, 0.2969, 0.7129, 0.2973, 0.7231, 0.2946, 0.7231, 0.2943, 0.734, 0.297, 0.7341, 0.2984, 0.7387, 0.2958, 0.7387, 0.2958, 0.7387, 0.2984, 0.7387, 0.3055, 0.7472, 0.3036, 0.7472, 0.3036, 0.7472, 0.3055, 0.7472, 0.3062, 0.7539, 0.3044, 0.7539, 0.2782, 0.7808, 0.2782, 0.794, 0.2479, 0.794, 0.2479, 0.7808, 0.2603, 0.7808, 0.259, 0.7815, 0.258, 0.7823, 0.2571, 0.7833, 0.2564, 0.7845, 0.256, 0.7858, 0.2559, 0.7871, 0.256, 0.7884, 0.2564, 0.7897, 0.2571, 0.7909, 0.258, 0.7919, 0.259, 0.7928, 0.2603, 0.7934, 0.2616, 0.7938, 0.263, 0.7939, 0.2644, 0.7938, 0.2658, 0.7934, 0.267, 0.7928, 0.2681, 0.7919, 0.269, 0.7909, 0.2696, 0.7897, 0.27, 0.7884, 0.2702, 0.7871, 0.27, 0.7858, 0.2696, 0.7845, 0.269, 0.7833, 0.2681, 0.7823, 0.267, 0.7815, 0.2658, 0.7808, 0.3264, 0.5321, 0.3224, 0.531, 0.3224, 0.5296, 0.3264, 0.531, 0.3095, 0.5272, 0.2972, 0.5284, 0.2973, 0.5265, 0.3095, 0.525, 0.2782, 0.7627, 0.2782, 0.767, 0.2479, 0.767, 0.2479, 0.7627, 0.2958, 0.5262, 0.2957, 0.5281, 0.2939, 0.5283, 0.2939, 0.5265, 0.2479, 0.794, 0.2782, 0.794, 0.2782, 0.7956, 0.2479, 0.7956, 0.2702, 0.7578, 0.2832, 0.754, 0.2832, 0.7554, 0.2703, 0.76, 0.2782, 0.767, 0.2782, 0.7808, 0.2658, 0.7808, 0.2658, 0.7808, 0.2644, 0.7804, 0.263, 0.7803, 0.2616, 0.7804, 0.2603, 0.7808, 0.2603, 0.7808, 0.2479, 0.7808, 0.2479, 0.767, 0.2832, 0.6567, 0.2871, 0.6567, 0.2871, 0.6622, 0.2832, 0.6622, 0.257, 0.6567, 0.2698, 0.6567, 0.2698, 0.6622, 0.257, 0.6622, 0.2698, 0.6567, 0.2832, 0.6567, 0.2832, 0.6622, 0.2698, 0.6622, 0.201, 0.8746, 0.201, 0.8382, 0.2061, 0.8382, 0.2061, 0.8746, 0.06266, 0.7624, 0.09656, 0.7624, 0.09656, 0.7679, 0.06266, 0.7679, 0.3264, 0.6283, 0.3224, 0.6283, 0.3224, 0.6228, 0.3264, 0.6228, 0.3224, 0.6283, 0.309, 0.6283, 0.309, 0.6228, 0.3224, 0.6228, 0.309, 0.6283, 0.2963, 0.6283, 0.2963, 0.6228, 0.309, 0.6228, 0.2832, 0.6622, 0.2871, 0.6622, 0.2871, 0.6672, 0.2832, 0.6672, 0.257, 0.6622, 0.2698, 0.6622, 0.2698, 0.6672, 0.257, 0.6672, 0.2698, 0.6622, 0.2832, 0.6622, 0.2832, 0.6672, 0.2698, 0.6672, 0.1012, 0.8824, 0.09656, 0.8824, 0.09682, 0.8797, 0.101, 0.8797, 0.06266, 0.7679, 0.09656, 0.7679, 0.09656, 0.7729, 0.06266, 0.7729, 0.3264, 0.6228, 0.3224, 0.6228, 0.3224, 0.6177, 0.3264, 0.6177, 0.3224, 0.6228, 0.309, 0.6228, 0.309, 0.6177, 0.3224, 0.6177, 0.309, 0.6228, 0.2963, 0.6228, 0.2963, 0.6177, 0.309, 0.6177, 0.2832, 0.6722, 0.2871, 0.6722, 0.2871, 0.6771, 0.2832, 0.6771, 0.257, 0.6722, 0.2698, 0.6722, 0.2698, 0.6771, 0.257, 0.6771, 0.2698, 0.6722, 0.2832, 0.6722, 0.2832, 0.6771, 0.2698, 0.6771, 0.2004, 0.8535, 0.2004, 0.89, 0.198, 0.8872, 0.198, 0.8562, 0.06266, 0.7779, 0.09656, 0.7779, 0.09656, 0.7828, 0.06266, 0.7828, 0.3264, 0.6128, 0.3224, 0.6128, 0.3224, 0.6079, 0.3264, 0.6079, 0.3224, 0.6128, 0.309, 0.6128, 0.309, 0.6079, 0.3224, 0.6079, 0.309, 0.6128, 0.2963, 0.6128, 0.2963, 0.6079, 0.309, 0.6079, 0.309, 0.6177, 0.2963, 0.6177, 0.2963, 0.6128, 0.309, 0.6128, 0.3224, 0.6177, 0.309, 0.6177, 0.309, 0.6128, 0.3224, 0.6128, 0.3264, 0.6177, 0.3224, 0.6177, 0.3224, 0.6128, 0.3264, 0.6128, 0.06266, 0.7729, 0.09656, 0.7729, 0.09656, 0.7779, 0.06266, 0.7779, 0.1104, 0.846, 0.1104, 0.8824, 0.1058, 0.8824, 0.1058, 0.846, 0.2698, 0.6672, 0.2832, 0.6672, 0.2832, 0.6722, 0.2698, 0.6722, 0.257, 0.6672, 0.2698, 0.6672, 0.2698, 0.6722, 0.257, 0.6722, 0.2832, 0.6672, 0.2871, 0.6672, 0.2871, 0.6722, 0.2832, 0.6722, 0.2832, 0.6771, 0.2871, 0.6771, 0.2871, 0.6825, 0.2832, 0.6825, 0.257, 0.6771, 0.2698, 0.6771, 0.2698, 0.6825, 0.257, 0.6825, 0.2698, 0.6771, 0.2832, 0.6771, 0.2832, 0.6825, 0.2698, 0.6825, 0.214, 0.8398, 0.214, 0.8763, 0.2089, 0.8763, 0.2089, 0.8398, 0.06266, 0.7828, 0.09656, 0.7828, 0.09656, 0.7882, 0.06266, 0.7882, 0.3264, 0.6079, 0.3224, 0.6079, 0.3224, 0.6024, 0.3264, 0.6024, 0.3224, 0.6079, 0.309, 0.6079, 0.309, 0.6024, 0.3224, 0.6024, 0.309, 0.6079, 0.2963, 0.6079, 0.2963, 0.6024, 0.309, 0.6024, 0.2832, 0.6825, 0.2871, 0.6825, 0.2871, 0.6877, 0.2832, 0.6877, 0.257, 0.6825, 0.2698, 0.6825, 0.2698, 0.6877, 0.257, 0.6877, 0.2698, 0.6825, 0.2832, 0.6825, 0.2832, 0.6877, 0.2698, 0.6877, 0.1319, 0.8794, 0.127, 0.8794, 0.1273, 0.8768, 0.1315, 0.8768, 0.06266, 0.7882, 0.09656, 0.7882, 0.09656, 0.7934, 0.06266, 0.7934, 0.3264, 0.6024, 0.3224, 0.6024, 0.3224, 0.5972, 0.3264, 0.5972, 0.3224, 0.6024, 0.309, 0.6024, 0.309, 0.5972, 0.3224, 0.5972, 0.309, 0.6024, 0.2963, 0.6024, 0.2963, 0.5972, 0.309, 0.5972, 0.2832, 0.6877, 0.2871, 0.6877, 0.2871, 0.6925, 0.2832, 0.6925, 0.257, 0.6877, 0.2698, 0.6877, 0.2698, 0.6925, 0.257, 0.6925, 0.2698, 0.6877, 0.2832, 0.6877, 0.2832, 0.6925, 0.2698, 0.6925, 0.1799, 0.8486, 0.1799, 0.885, 0.1755, 0.885, 0.1755, 0.8486, 0.06266, 0.7934, 0.09656, 0.7934, 0.09656, 0.7982, 0.06266, 0.7982, 0.3264, 0.5972, 0.3224, 0.5972, 0.3224, 0.5925, 0.3264, 0.5925, 0.3224, 0.5972, 0.309, 0.5972, 0.309, 0.5925, 0.3224, 0.5925, 0.309, 0.5972, 0.2963, 0.5972, 0.2963, 0.5925, 0.309, 0.5925, 0.2832, 0.6925, 0.2871, 0.6925, 0.2871, 0.698, 0.2832, 0.698, 0.257, 0.6925, 0.2698, 0.6925, 0.2698, 0.698, 0.257, 0.698, 0.2698, 0.6925, 0.2832, 0.6925, 0.2832, 0.698, 0.2698, 0.698, 0.1523, 0.8858, 0.1523, 0.8493, 0.1546, 0.852, 0.1546, 0.8831, 0.06266, 0.7982, 0.09656, 0.7982, 0.09656, 0.8037, 0.06266, 0.8037, 0.3264, 0.5925, 0.3224, 0.5925, 0.3224, 0.5869, 0.3264, 0.5869, 0.3224, 0.5925, 0.309, 0.5925, 0.309, 0.5869, 0.3224, 0.5869, 0.309, 0.5925, 0.2963, 0.5925, 0.2963, 0.5869, 0.309, 0.5869, 0.2832, 0.698, 0.2871, 0.698, 0.2871, 0.7027, 0.2832, 0.7027, 0.257, 0.698, 0.2698, 0.698, 0.2698, 0.7027, 0.257, 0.7027, 0.2698, 0.698, 0.2832, 0.698, 0.2832, 0.7027, 0.2698, 0.7027, 0.148, 0.8493, 0.148, 0.8858, 0.1437, 0.8858, 0.1437, 0.8493, 0.06266, 0.8037, 0.09656, 0.8037, 0.09656, 0.8084, 0.06266, 0.8084, 0.3264, 0.5869, 0.3224, 0.5869, 0.3224, 0.5823, 0.3264, 0.5823, 0.3224, 0.5869, 0.309, 0.5869, 0.309, 0.5823, 0.3224, 0.5823, 0.309, 0.5869, 0.2963, 0.5869, 0.2963, 0.5823, 0.309, 0.5823, 0.2832, 0.7027, 0.2871, 0.7027, 0.2871, 0.7079, 0.2832, 0.7079, 0.257, 0.7027, 0.2698, 0.7027, 0.2698, 0.7079, 0.257, 0.7079, 0.2698, 0.7027, 0.2832, 0.7027, 0.2832, 0.7079, 0.2698, 0.7079, 0.1415, 0.8794, 0.1367, 0.8794, 0.1369, 0.8767, 0.1413, 0.8767, 0.06266, 0.8084, 0.09656, 0.8084, 0.09656, 0.8136, 0.06266, 0.8136, 0.3264, 0.5823, 0.3224, 0.5823, 0.3224, 0.5771, 0.3264, 0.5771, 0.3224, 0.5823, 0.309, 0.5823, 0.309, 0.5771, 0.3224, 0.5771, 0.309, 0.5823, 0.2963, 0.5823, 0.2963, 0.5771, 0.309, 0.5771, 0.2832, 0.7079, 0.2871, 0.7079, 0.2871, 0.7132, 0.2832, 0.7132, 0.257, 0.7079, 0.2698, 0.7079, 0.2698, 0.7132, 0.257, 0.7132, 0.2698, 0.7079, 0.2832, 0.7079, 0.2832, 0.7132, 0.2698, 0.7132, 0.1221, 0.8794, 0.1221, 0.843, 0.127, 0.843, 0.127, 0.8794, 0.06266, 0.8136, 0.09656, 0.8136, 0.09656, 0.8189, 0.06266, 0.8189, 0.3264, 0.5771, 0.3224, 0.5771, 0.3224, 0.5718, 0.3264, 0.5718, 0.3224, 0.5771, 0.309, 0.5771, 0.309, 0.5718, 0.3224, 0.5718, 0.309, 0.5771, 0.2963, 0.5771, 0.2963, 0.5718, 0.309, 0.5718, 0.2832, 0.7132, 0.2871, 0.7132, 0.2871, 0.7184, 0.2832, 0.7184, 0.257, 0.7132, 0.2698, 0.7132, 0.2698, 0.7184, 0.257, 0.7184, 0.2698, 0.7132, 0.2832, 0.7132, 0.2832, 0.7184, 0.2698, 0.7184, 0.156, 0.8912, 0.156, 0.8547, 0.1582, 0.8575, 0.1582, 0.8884, 0.06266, 0.8189, 0.09656, 0.8189, 0.09656, 0.8241, 0.06266, 0.8241, 0.3264, 0.5718, 0.3224, 0.5718, 0.3224, 0.5666, 0.3264, 0.5666, 0.3224, 0.5718, 0.309, 0.5718, 0.309, 0.5666, 0.3224, 0.5666, 0.309, 0.5718, 0.2963, 0.5718, 0.2963, 0.5666, 0.309, 0.5666, 0.2832, 0.7184, 0.2871, 0.7184, 0.2871, 0.723, 0.2832, 0.723, 0.257, 0.7184, 0.2698, 0.7184, 0.2698, 0.723, 0.257, 0.723, 0.2698, 0.7184, 0.2832, 0.7184, 0.2832, 0.723, 0.2698, 0.723, 0.1523, 0.8493, 0.1523, 0.8858, 0.148, 0.8858, 0.148, 0.8493, 0.06266, 0.8241, 0.09656, 0.8241, 0.09656, 0.8287, 0.06266, 0.8287, 0.3264, 0.5666, 0.3224, 0.5666, 0.3224, 0.5619, 0.3264, 0.5619, 0.3224, 0.5666, 0.309, 0.5666, 0.309, 0.5619, 0.3224, 0.5619, 0.309, 0.5666, 0.2963, 0.5666, 0.2963, 0.5619, 0.309, 0.5619, 0.2832, 0.723, 0.2871, 0.723, 0.2871, 0.7283, 0.2832, 0.7283, 0.257, 0.723, 0.2698, 0.723, 0.2698, 0.7283, 0.257, 0.7283, 0.2698, 0.723, 0.2832, 0.723, 0.2832, 0.7283, 0.2698, 0.7283, 0.1624, 0.8547, 0.1624, 0.8912, 0.1603, 0.8885, 0.1603, 0.8574, 0.06266, 0.8287, 0.09656, 0.8287, 0.09656, 0.834, 0.06266, 0.834, 0.3264, 0.5619, 0.3224, 0.5619, 0.3224, 0.5566, 0.3264, 0.5566, 0.3224, 0.5619, 0.309, 0.5619, 0.309, 0.5566, 0.3224, 0.5566, 0.309, 0.5619, 0.2963, 0.5619, 0.2963, 0.5566, 0.309, 0.5566, 0.2832, 0.7283, 0.2871, 0.7283, 0.2871, 0.733, 0.2832, 0.733, 0.257, 0.7283, 0.2698, 0.7283, 0.2698, 0.733, 0.2571, 0.7335, 0.2698, 0.7283, 0.2832, 0.7283, 0.2832, 0.733, 0.2698, 0.733, 0.1367, 0.843, 0.1367, 0.8794, 0.1319, 0.8794, 0.1319, 0.843, 0.06266, 0.834, 0.09656, 0.834, 0.09656, 0.8387, 0.06266, 0.8387, 0.3264, 0.5566, 0.3224, 0.5566, 0.3224, 0.552, 0.3264, 0.552, 0.3224, 0.5566, 0.309, 0.5566, 0.309, 0.552, 0.3224, 0.552, 0.309, 0.5566, 0.2963, 0.5566, 0.2964, 0.5514, 0.309, 0.552, 0.101, 0.8487, 0.101, 0.8797, 0.09682, 0.8797, 0.09682, 0.8487, 0.2378, 0.8198, 0.2378, 0.8562, 0.2355, 0.8535, 0.2355, 0.8225, 0.09656, 0.846, 0.1012, 0.846, 0.101, 0.8487, 0.09682, 0.8487, 0.2346, 0.8541, 0.2346, 0.8905, 0.2324, 0.8878, 0.2324, 0.8568, 0.1055, 0.8487, 0.1055, 0.8797, 0.1014, 0.8797, 0.1014, 0.8487, 0.1058, 0.8824, 0.1012, 0.8824, 0.1014, 0.8797, 0.1055, 0.8797, 0.2964, 0.8761, 0.2964, 0.8397, 0.2987, 0.8424, 0.2987, 0.8734, 0.1012, 0.846, 0.1058, 0.846, 0.1055, 0.8487, 0.1014, 0.8487, 0.1315, 0.8456, 0.1315, 0.8768, 0.1273, 0.8768, 0.1273, 0.8456, 0.2301, 0.8541, 0.2301, 0.8905, 0.2279, 0.8879, 0.2279, 0.8568, 0.127, 0.843, 0.1319, 0.843, 0.1315, 0.8456, 0.1273, 0.8456, 0.2324, 0.8541, 0.2324, 0.8905, 0.2301, 0.8879, 0.2301, 0.8568, 0.3194, 0.8404, 0.3194, 0.8714, 0.3146, 0.8714, 0.3146, 0.8404, 0.3145, 0.8377, 0.3197, 0.8377, 0.3194, 0.8404, 0.3146, 0.8404, 0.198, 0.8535, 0.198, 0.89, 0.1957, 0.8873, 0.1957, 0.8562, 0.3197, 0.8742, 0.3145, 0.8742, 0.3146, 0.8714, 0.3194, 0.8714, 0.1413, 0.8457, 0.1413, 0.8767, 0.1369, 0.8767, 0.1369, 0.8457, 0.1436, 0.843, 0.1436, 0.8794, 0.1415, 0.8767, 0.1415, 0.8457, 0.1367, 0.843, 0.1415, 0.843, 0.1413, 0.8457, 0.1369, 0.8457, 0.1603, 0.8547, 0.1603, 0.8912, 0.1582, 0.8884, 0.1582, 0.8575, 0.3248, 0.846, 0.3248, 0.8769, 0.3208, 0.8769, 0.3208, 0.846, 0.3205, 0.8432, 0.3253, 0.8432, 0.3248, 0.846, 0.3208, 0.846, 0.2782, 0.7977, 0.2782, 0.8341, 0.276, 0.8314, 0.276, 0.8005, 0.3253, 0.8797, 0.3205, 0.8797, 0.3208, 0.8769, 0.3248, 0.8769, 0.2185, 0.8425, 0.2185, 0.8736, 0.2143, 0.8736, 0.2143, 0.8425, 0.2189, 0.8763, 0.214, 0.8763, 0.2143, 0.8736, 0.2185, 0.8736, 0.2781, 0.8341, 0.2781, 0.8706, 0.276, 0.8679, 0.276, 0.8368, 0.214, 0.8398, 0.2189, 0.8398, 0.2185, 0.8425, 0.2143, 0.8425, 0.2565, 0.7569, 0.2565, 0.7587, 0.2547, 0.7585, 0.2547, 0.7566, 0.2955, 0.5393, 0.2953, 0.5513, 0.294, 0.5516, 0.294, 0.5396, 0.1221, 0.846, 0.1221, 0.8824, 0.1203, 0.8824, 0.1177, 0.8805, 0.1177, 0.8479, 0.1203, 0.846, 0.2074, 0.8382, 0.2074, 0.8746, 0.2061, 0.8746, 0.2061, 0.8382, 0.2085, 0.8382, 0.2085, 0.8746, 0.2074, 0.8746, 0.2074, 0.8382, 0.258, 0.7566, 0.258, 0.7585, 0.2565, 0.7587, 0.2565, 0.7569, 0.2968, 0.5395, 0.2964, 0.5514, 0.2953, 0.5513, 0.2955, 0.5393, 0.2973, 0.5265, 0.2972, 0.5284, 0.2957, 0.5281, 0.2958, 0.5262, 0.2571, 0.7335, 0.2576, 0.7455, 0.2563, 0.7457, 0.2561, 0.7337, 0.2972, 0.5284, 0.2968, 0.5395, 0.2955, 0.5393, 0.2957, 0.5281, 0.2957, 0.5281, 0.2955, 0.5393, 0.294, 0.5396, 0.2939, 0.5283, 0.2202, 0.8034, 0.2202, 0.8398, 0.2089, 0.8398, 0.2089, 0.8034, 0.2832, 0.733, 0.2871, 0.733, 0.2871, 0.7432, 0.2832, 0.7438, 0.2571, 0.7335, 0.2698, 0.733, 0.27, 0.7458, 0.2576, 0.7455, 0.2698, 0.733, 0.2832, 0.733, 0.2832, 0.7438, 0.27, 0.7458, 0.2561, 0.7337, 0.2563, 0.7457, 0.2547, 0.7454, 0.2548, 0.7333, 0.06266, 0.8387, 0.09656, 0.8387, 0.09656, 0.8489, 0.06266, 0.8489, 0.3264, 0.552, 0.3224, 0.552, 0.3224, 0.5411, 0.3264, 0.5417, 0.3224, 0.552, 0.309, 0.552, 0.3093, 0.5392, 0.3224, 0.5411, 0.309, 0.552, 0.2964, 0.5514, 0.2968, 0.5395, 0.3093, 0.5392, 0.2479, 0.7956, 0.2782, 0.7956, 0.2782, 0.7977, 0.2479, 0.7977, 0.2576, 0.7455, 0.258, 0.7566, 0.2565, 0.7569, 0.2563, 0.7457, 0.1755, 0.8486, 0.1755, 0.885, 0.1735, 0.8845, 0.1735, 0.8491, 0.2832, 0.7438, 0.2871, 0.7432, 0.2871, 0.7528, 0.2832, 0.754, 0.2576, 0.7455, 0.27, 0.7458, 0.2702, 0.7578, 0.258, 0.7566, 0.27, 0.7458, 0.2832, 0.7438, 0.2832, 0.754, 0.2702, 0.7578, 0.2563, 0.7457, 0.2565, 0.7569, 0.2547, 0.7566, 0.2547, 0.7454, 0.06266, 0.8489, 0.09656, 0.8489, 0.09656, 0.8585, 0.06266, 0.8585, 0.3264, 0.5417, 0.3224, 0.5411, 0.3224, 0.531, 0.3264, 0.5321, 0.3224, 0.5411, 0.3093, 0.5392, 0.3095, 0.5272, 0.3224, 0.531, 0.3093, 0.5392, 0.2968, 0.5395, 0.2972, 0.5284, 0.3095, 0.5272, 0.2527, 0.7456, 0.2527, 0.7565, 0.2502, 0.756, 0.2502, 0.7513, 0.1644, 0.8547, 0.1644, 0.8912, 0.1624, 0.8906, 0.1624, 0.8553, 0.2939, 0.5283, 0.294, 0.5396, 0.2919, 0.5394, 0.2919, 0.5285, 0.2547, 0.7454, 0.2547, 0.7566, 0.2527, 0.7565, 0.2527, 0.7456, 0.2378, 0.794, 0.2378, 0.7627, 0.2388, 0.7736, 0.2388, 0.7832, 0.2476, 0.7607, 0.2476, 0.7961, 0.2422, 0.794, 0.2422, 0.7627, 0.1735, 0.8491, 0.1735, 0.8845, 0.171, 0.8825, 0.171, 0.8511, 0.2919, 0.5285, 0.2919, 0.5394, 0.2894, 0.5337, 0.2894, 0.5289, 0.2402, 0.7736, 0.2402, 0.7832, 0.2388, 0.7832, 0.2388, 0.7736, 0.2378, 0.7627, 0.2422, 0.7627, 0.2402, 0.7736, 0.2388, 0.7736, 0.2422, 0.794, 0.2378, 0.794, 0.2388, 0.7832, 0.2402, 0.7832, 0.2422, 0.7627, 0.2422, 0.794, 0.2402, 0.7832, 0.2402, 0.7736, 0.2935, 0.6709, 0.2947, 0.6709, 0.2935, 0.6723, 0.2923, 0.6709, 0.2555, 0.614, 0.2543, 0.614, 0.253, 0.614, 0.2543, 0.6127, 0.2935, 0.63, 0.2935, 0.6283, 0.2947, 0.6283, 0.2947, 0.63, 0.2543, 0.6391, 0.2543, 0.614, 0.2555, 0.614, 0.2555, 0.6391, 0.2935, 0.6709, 0.2935, 0.6459, 0.2947, 0.6459, 0.2947, 0.6709, 0.2543, 0.6402, 0.2543, 0.6391, 0.2555, 0.6391, 0.2555, 0.6402, 0.2935, 0.6459, 0.2935, 0.6448, 0.2947, 0.6448, 0.2947, 0.6459, 0.2543, 0.6539, 0.2543, 0.6402, 0.2555, 0.6402, 0.2555, 0.6539, 0.2935, 0.6311, 0.2935, 0.63, 0.2947, 0.63, 0.2947, 0.6311, 0.2543, 0.6567, 0.2543, 0.655, 0.2555, 0.655, 0.2555, 0.6567, 0.2543, 0.655, 0.2543, 0.6539, 0.2555, 0.6539, 0.2555, 0.655, 0.2935, 0.6448, 0.2935, 0.6311, 0.2947, 0.6311, 0.2947, 0.6448, 0.2935, 0.7094, 0.2917, 0.7094, 0.2917, 0.6709, 0.2923, 0.6709, 0.2935, 0.6723, 0.1478, 0.8461, 0.1521, 0.8461, 0.148, 0.8493, 0.1437, 0.8493, 0.1437, 0.8128, 0.148, 0.8128, 0.1521, 0.816, 0.1478, 0.816, 0.2637, 0.5233, 0.2664, 0.5222, 0.2655, 0.5273, 0.2654, 0.5274, 0.3046, 0.7576, 0.3047, 0.7576, 0.3056, 0.7627, 0.3029, 0.7617, 0.2735, 0.5352, 0.2655, 0.5273, 0.2664, 0.5222, 0.2751, 0.5307, 0.3047, 0.7576, 0.3127, 0.7498, 0.3143, 0.7543, 0.3056, 0.7627, 0.2751, 0.5307, 0.2844, 0.5307, 0.2844, 0.5352, 0.2735, 0.5352, 0.3127, 0.7498, 0.3236, 0.7498, 0.3236, 0.7543, 0.3143, 0.7543, 0.2627, 0.5237, 0.2631, 0.5235, 0.2643, 0.5278, 0.2635, 0.5281, 0.3027, 0.7569, 0.3035, 0.7572, 0.3023, 0.7614, 0.302, 0.7613, 0.2631, 0.5235, 0.2637, 0.5233, 0.2654, 0.5274, 0.2643, 0.5278, 0.3035, 0.7572, 0.3046, 0.7576, 0.3029, 0.7617, 0.3023, 0.7614, 0.1521, 0.8461, 0.1478, 0.8461, 0.1478, 0.816, 0.1521, 0.816, 0.2832, 0.7554, 0.2871, 0.754, 0.2871, 0.7568, 0.2832, 0.7582, 0.3224, 0.5296, 0.3095, 0.525, 0.3096, 0.5222, 0.3224, 0.5268, 0.258, 0.7585, 0.2703, 0.76, 0.2703, 0.7627, 0.2581, 0.7612, 0.2703, 0.76, 0.2832, 0.7554, 0.2832, 0.7582, 0.2703, 0.7627, 0.3264, 0.531, 0.3224, 0.5296, 0.3224, 0.5268, 0.3264, 0.5282, 0.3095, 0.525, 0.2973, 0.5265, 0.2974, 0.5237, 0.3096, 0.5222, 0.2566, 0.7615, 0.2547, 0.7613, 0.2547, 0.7585, 0.2565, 0.7587, 0.2958, 0.5234, 0.2974, 0.5237, 0.2973, 0.5265, 0.2958, 0.5262, 0.2581, 0.7612, 0.2566, 0.7615, 0.2565, 0.7587, 0.258, 0.7585, 0.2939, 0.5237, 0.2958, 0.5234, 0.2958, 0.5262, 0.2939, 0.5265, 0.06266, 0.8585, 0.09656, 0.8585, 0.09656, 0.8597, 0.09477, 0.8625, 0.06446, 0.8625, 0.06266, 0.8597, 0.3745, 0.8567, 0.3745, 0.6731, 0.3759, 0.6731, 0.3759, 0.8566, 0.3697, 0.8555, 0.3697, 0.6731, 0.3708, 0.6731, 0.3708, 0.8556, 0.3759, 0.8566, 0.3759, 0.6731, 0.3773, 0.6731, 0.3773, 0.8567, 0.4134, 0.8892, 0.4134, 0.7061, 0.4147, 0.7061, 0.4147, 0.8893, 0.3731, 0.8568, 0.3731, 0.6731, 0.3745, 0.6731, 0.3745, 0.8567, 0.3672, 0.8554, 0.3672, 0.6731, 0.3685, 0.6731, 0.3685, 0.8554, 0.3719, 0.8568, 0.3719, 0.6731, 0.3731, 0.6731, 0.3731, 0.8568, 0.3731, 0.8568, 0.4057, 0.5228, 0.4057, 0.7058, 0.4044, 0.7058, 0.4044, 0.5229, 0.4081, 0.5225, 0.4081, 0.7058, 0.4069, 0.7058, 0.4069, 0.5226, 0.4099, 0.8888, 0.4099, 0.7061, 0.411, 0.7061, 0.411, 0.8889, 0.3618, 0.8555, 0.3618, 0.6731, 0.363, 0.6731, 0.363, 0.8554, 0.3644, 0.8554, 0.3644, 0.6731, 0.3658, 0.6731, 0.3658, 0.8554, 0.411, 0.8889, 0.411, 0.7061, 0.4122, 0.7061, 0.4122, 0.889, 0.3708, 0.8567, 0.3708, 0.6732, 0.3719, 0.6731, 0.3719, 0.8568, 0.3773, 0.8567, 0.3773, 0.6731, 0.3786, 0.6731, 0.3786, 0.8568, 0.3607, 0.8556, 0.3607, 0.6731, 0.3618, 0.6731, 0.3618, 0.8555, 0.4021, 0.5232, 0.4021, 0.7058, 0.4012, 0.7058, 0.4012, 0.5233, 0.4159, 0.8895, 0.4159, 0.7061, 0.4169, 0.7061, 0.4169, 0.8896, 0.409, 0.8886, 0.409, 0.7061, 0.4099, 0.7061, 0.4099, 0.8888, 0.4044, 0.5229, 0.4044, 0.7058, 0.4032, 0.7058, 0.4032, 0.5231, 0.4122, 0.889, 0.4122, 0.7061, 0.4134, 0.7061, 0.4134, 0.8892, 0.4169, 0.8896, 0.4169, 0.7061, 0.4179, 0.7061, 0.4179, 0.8897, 0.3658, 0.8554, 0.3658, 0.6731, 0.3672, 0.6731, 0.3672, 0.8554, 0.4092, 0.5224, 0.4092, 0.7058, 0.4081, 0.7058, 0.4081, 0.5225, 0.3685, 0.8554, 0.3685, 0.6731, 0.3697, 0.6731, 0.3697, 0.8555, 0.3799, 0.8568, 0.3799, 0.6731, 0.3809, 0.6732, 0.3809, 0.8567, 0.4069, 0.5226, 0.4069, 0.7058, 0.4057, 0.7058, 0.4057, 0.5228, 0.363, 0.8554, 0.363, 0.6731, 0.3644, 0.6731, 0.3644, 0.8554, 0.3786, 0.8568, 0.3786, 0.6731, 0.3799, 0.6731, 0.3799, 0.8568, 0.3787, 0.8568, 0.4032, 0.5231, 0.4032, 0.7058, 0.4021, 0.7058, 0.4021, 0.5232, 0.4147, 0.8893, 0.4147, 0.7061, 0.4159, 0.7061, 0.4159, 0.8895, 0.4101, 0.5222, 0.4101, 0.7058, 0.4092, 0.7058, 0.4092, 0.5224])
me_cube_001.materials.append(mat_material_001)
me_cube_001.use_remesh_preserve_volume = False
me_cube_001.use_remesh_preserve_attributes = False
me_cube_001.use_mirror_vertex_groups = False
me_cube_001.update()
arm_armature = bpy.data.armatures.new('Armature')  # bones are not reproduced

# ---- objects
ob_armature = bpy.data.objects.new('Armature', arm_armature)
ob_cube = bpy.data.objects.new('Cube', me_cube_001)

# ---- transforms, parenting, visibility, modifiers, constraints
ob_armature.location = (3.407, 2.829e-07, -2.105)
ob_armature.lineart.crease_threshold = 0.0
ob_cube.parent = ob_armature
ob_cube.matrix_parent_inverse = Matrix(((1.0, 0.0, 0.0, -3.407), (0.0, 1.0, 0.0, -2.829e-07), (0.0, 0.0, 1.0, 2.105), (0.0, 0.0, 0.0, 1.0)))
ob_cube.location = (2.906, 1.309e-07, -0.9833)
ob_cube.scale = (0.6803, 0.6803, 0.6803)
ob_cube.lineart.crease_threshold = 0.0
_vg = ob_cube.vertex_groups.new(name='DesertEagle')
_vg = ob_cube.vertex_groups.new(name='Trigger')
_vg.add([322, 323, 324, 325, 326, 327, 328, 329, 330, 331, 332, 333, 334, 335, 336, 337, 338, 339, 340, 341, 342, 343, 344, 345, 346, 347, 348, 349, 350, 351, 352, 353], 1.0, 'REPLACE')
_vg = ob_cube.vertex_groups.new(name='Pullable')
_vg.add([354, 355, 356, 357, 358, 359, 360, 361, 362, 363, 364, 365, 366, 367, 368, 369, 370, 371, 372, 373, 374, 375, 376, 377, 378, 379, 380, 381, 382, 383, 384, 385, 386, 387, 388, 389, 390, 391, 392, 393, 394, 395, 396, 397, 398, 399, 400, 401, 402, 403, 404, 405, 406, 407, 408, 409, 410, 411, 412, 413, 414, 415, 416, 417, 418, 419, 420, 421, 422, 423, 424, 425, 426, 427, 428, 429, 430, 431, 432, 433, 434, 435, 436, 437, 438, 439, 440, 441, 442, 443, 444, 445, 446, 447, 448, 449, 450, 451, 452, 453, 454, 455, 456, 457, 458, 459, 460, 461, 462, 463, 464, 465, 466, 467, 468, 469, 470, 471, 472, 473, 474, 475, 476, 477, 478, 479, 480, 481, 482, 483, 484, 485, 486, 487, 488, 489, 490, 491, 492, 493, 494, 495, 496, 497, 498, 499, 500, 501, 502, 503, 504, 505, 506, 507, 508, 509, 510, 511, 512, 513, 514, 515, 516, 517, 518, 519, 520, 521, 522, 523, 524, 525, 526, 527, 528, 529, 530, 531, 532, 533, 534, 535, 536, 537, 538, 539, 540, 541, 542, 543, 544, 545, 546, 547, 548, 549, 550, 551, 552, 553, 554, 555, 556, 557, 558, 559, 560, 561, 562, 563, 564, 565, 566, 567, 568, 569, 570, 571, 572, 573, 574, 575, 576, 577, 578, 579, 580, 581, 582, 583, 584, 585, 586, 587, 588, 589, 590, 591, 592, 593, 594, 595, 596, 597, 598, 599, 600, 601, 602, 603, 604, 605, 606, 607, 608, 609, 610, 611, 612, 613, 614, 615, 616, 617, 618, 619, 620, 621, 622, 623, 624, 625, 626, 627, 628, 629, 630, 631, 632, 633, 634, 635, 636, 637, 638, 639, 640, 641, 642, 643, 644, 645, 646, 647, 648, 649, 650, 651, 652, 653, 654, 655, 656, 657, 658, 659, 660, 661, 662, 663, 664, 665, 666, 667, 668, 669, 670, 671, 672, 673, 674, 675, 676, 677, 678, 679, 680, 681, 682, 683, 684, 685, 686, 687, 688, 689, 690, 691, 692, 693, 694, 695, 696, 697, 698, 699, 700, 701, 702, 703, 704, 705, 706, 707, 708, 709, 710, 711, 712, 713, 714, 715, 716, 717, 718, 719, 720, 721, 722, 723, 724, 725, 726, 727, 728, 729, 730, 731, 732, 733, 734, 735, 736, 737, 738, 739, 740, 741, 742, 743, 744, 745, 746, 747, 748, 749, 750, 751, 752, 753, 754, 755, 756, 757, 758, 759, 760, 761, 762, 763, 764, 765, 766, 767, 768, 769, 770, 771, 772, 773, 774, 775, 776, 777, 778, 779, 780, 781, 782, 783, 784, 785, 786, 787, 788, 789, 790, 791, 792, 793, 794, 795, 796, 797, 798, 799, 800, 801, 802, 803, 804, 805, 806, 807, 808, 809, 810, 811, 812, 813, 814, 815, 816, 817, 818, 819, 820, 821, 822, 823], 1.0, 'REPLACE')
_m = ob_cube.modifiers.new('Armature', 'ARMATURE')
_m.object = ob_armature

# ---- collection membership
col_collection_1.objects.link(ob_armature)
col_collection_1.objects.link(ob_cube)

# ---- scene / render settings (as saved in the file)
scene.frame_start = 1; scene.frame_end = 250; scene.frame_set(0)
scene.render.engine = 'CYCLES'
scene.render.resolution_percentage = 50
scene.render.dither_intensity = 0.0
scene.cycles.use_denoising = False
scene.cycles.samples = 128
scene.cycles.sampling_pattern = 'TABULATED_SOBOL'
scene.cycles.use_adaptive_sampling = False
scene.cycles.use_light_tree = False
scene.cycles.blur_glossy = 0.0
scene.cycles.sample_clamp_indirect = 0.0
scene.view_settings.view_transform = 'Standard'
bpy.context.view_layer.update()

# ---- added for rendering (the .blend has no active camera and no usable light): camera, sun
cam_auto = bpy.data.cameras.new('AutoCamera')
cam_auto.lens = 50.0
cam_auto.sensor_width = 36.0
cam_auto.clip_end = 1000.0
ob_auto_camera = bpy.data.objects.new('AutoCamera', cam_auto)
scene.collection.objects.link(ob_auto_camera)
ob_auto_camera.location = (10.6409, -12.7677, 8.62082)
ob_auto_camera.rotation_euler = (1.09748, -7.21219e-08, 0.694738)
scene.camera = ob_auto_camera
light_auto_sun = bpy.data.lights.new('AutoSun', 'SUN')
light_auto_sun.energy = 3.0
light_auto_sun.angle = 0.0523599
ob_auto_sun = bpy.data.objects.new('AutoSun', light_auto_sun)
scene.collection.objects.link(ob_auto_sun)
ob_auto_sun.rotation_euler = (0.872665, 0.174533, 0.523599)
bpy.context.view_layer.update()
